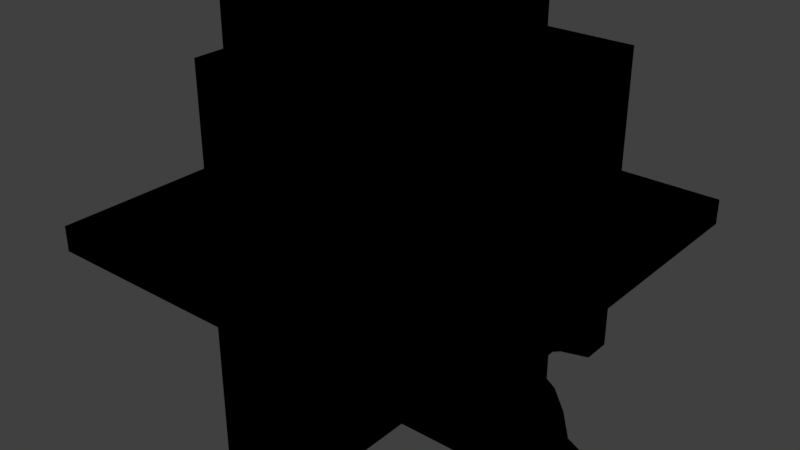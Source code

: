 # Source: roomForExport.blend  (saved by Blender 2.79.0; exported with 4.5.12 LTS)
import bpy
from mathutils import Matrix  # noqa: F401  (used for matrix-valued properties, if any)

bpy.ops.wm.read_factory_settings(use_empty=True)
scene = bpy.context.scene
scene.name = 'Scene'

# ---- collections
col_collection_1 = bpy.data.collections.new('Collection 1'); scene.collection.children.link(col_collection_1)
col_collection_2 = bpy.data.collections.new('Collection 2'); scene.collection.children.link(col_collection_2)

# ---- materials (node trees are filled in below, after node groups)
mat_ground = bpy.data.materials.new('Ground')
mat_ground.alpha_threshold = 0.0
mat_ground.use_transparent_shadow = False
mat_ground.roughness = 0.5
mat_wall_1 = bpy.data.materials.new('Wall_1')
mat_wall_1.alpha_threshold = 0.0
mat_wall_1.use_transparent_shadow = False
mat_wall_1.roughness = 0.5
mat_lamp = bpy.data.materials.new('Lamp')
mat_lamp.alpha_threshold = 0.0
mat_lamp.use_transparent_shadow = False
mat_lamp.roughness = 0.5
mat_wall_2 = bpy.data.materials.new('Wall_2')
mat_wall_2.alpha_threshold = 0.0
mat_wall_2.use_transparent_shadow = False
mat_wall_2.roughness = 0.5

# ---- material node trees
mat_ground.use_nodes = True; mat_ground.node_tree.nodes.clear()
_N = mat_ground.node_tree.nodes; _L = mat_ground.node_tree.links
n0 = _N.new('NodeUndefined'); n0.name = 'Output'; n0.location = (300, 300)
n0.inputs[1].default_value = 1.0
n1 = _N.new('NodeUndefined'); n1.name = 'Material'; n1.location = (10, 300)
n1.inputs[0].default_value = (0.8, 0.8, 0.8, 1.0)
n1.inputs[1].default_value = (1.0, 1.0, 1.0, 1.0)
n1.inputs[2].default_value = 0.8
n1.inputs[3].default_value = (0.0, 0.0, 0.0)
_L.new(n1.outputs[0], n0.inputs[0])
mat_wall_1.use_nodes = True; mat_wall_1.node_tree.nodes.clear()
_N = mat_wall_1.node_tree.nodes; _L = mat_wall_1.node_tree.links
n0 = _N.new('NodeUndefined'); n0.name = 'Output'; n0.location = (300, 300)
n0.inputs[1].default_value = 1.0
n1 = _N.new('NodeUndefined'); n1.name = 'Material'; n1.location = (10, 300)
n1.inputs[0].default_value = (0.0, 0.0, 0.0, 1.0)
n1.inputs[1].default_value = (0.0, 0.0, 0.0, 1.0)
n1.inputs[2].default_value = 0.0
n1.inputs[3].default_value = (0.0, 0.0, 0.0)
_L.new(n1.outputs[0], n0.inputs[0])
mat_wall_2.use_nodes = True; mat_wall_2.node_tree.nodes.clear()
_N = mat_wall_2.node_tree.nodes; _L = mat_wall_2.node_tree.links
n0 = _N.new('NodeUndefined'); n0.name = 'Output'; n0.location = (300, 300)
n0.inputs[1].default_value = 1.0
n1 = _N.new('NodeUndefined'); n1.name = 'Material'; n1.location = (10, 300)
n1.inputs[0].default_value = (0.0, 0.0, 0.0, 1.0)
n1.inputs[1].default_value = (0.0, 0.0, 0.0, 1.0)
n1.inputs[2].default_value = 0.0
n1.inputs[3].default_value = (0.0, 0.0, 0.0)
_L.new(n1.outputs[0], n0.inputs[0])

# ---- world
world_world = bpy.data.worlds.new('World'); scene.world = world_world
world_world.color = (0.05088, 0.05088, 0.05088)
world_world.use_sun_shadow = False
world_world.sun_shadow_jitter_overblur = 0.0
world_world.cycles.sampling_method = 'MANUAL'

# ---- meshes
me_cube_001 = bpy.data.meshes.new('Cube.001')
me_cube_001.from_pydata([(-1.0, -1.0, -1.0), (-1.0, -1.0, 1.0), (-1.0, 1.0, -1.0), (-1.0, 1.0, 1.0), (1.0, -1.0, -1.0), (1.0, -1.0, 1.0), (1.0, 1.0, -1.0), (1.0, 1.0, 1.0)], [], [(0, 1, 3, 2), (2, 3, 7, 6), (6, 7, 5, 4), (4, 5, 1, 0), (2, 6, 4, 0), (7, 3, 1, 5)])
_uv = me_cube_001.uv_layers.new(name='UVMap')
_uv.uv.foreach_set('vector', [0.7499, 0.2127, 0.75, 0.2501, 0.5, 0.2501, 0.5, 0.2127, 0.5, 0.2127, 0.5, 0.2501, 0.2501, 0.2501, 0.25, 0.2127, 0.25, 0.2127, 0.2501, 0.2501, 9.998e-05, 0.2501, 9.998e-05, 0.2127, 0.9999, 0.2127, 0.9999, 0.2501, 0.75, 0.2501, 0.7499, 0.2127, 0.2501, 0.5002, 9.998e-05, 0.5002, 9.998e-05, 0.2503, 0.2501, 0.2503, 0.5002, 0.5002, 0.2502, 0.5002, 0.2502, 0.2503, 0.5002, 0.2503])
me_cube_001.materials.append(mat_ground)
me_cube_001.use_remesh_preserve_volume = False
me_cube_001.use_remesh_preserve_attributes = False
me_cube_001.use_mirror_vertex_groups = False
me_cube_001.update()
me_cube_003 = bpy.data.meshes.new('Cube.003')
me_cube_003.from_pydata([(-1.0, -1.0, -1.0), (-1.0, -1.0, 1.0), (-1.0, 1.0, -1.0), (-1.0, 1.0, 1.0), (1.0, -1.0, -1.0), (1.0, -1.0, 1.0), (1.0, 1.0, -1.0), (1.0, 1.0, 1.0), (-1.0, 0.0, -1.0), (-1.0, 0.0, 1.0), (0.0, 1.0, -1.0), (0.0, 1.0, 1.0), (1.0, 0.0, -1.0), (1.0, 0.0, 1.0), (0.0, -1.0, -1.0), (0.0, -1.0, 1.0), (-1.0, -0.5, -1.0), (-1.0, 0.5, 1.0), (-0.5, 1.0, -1.0), (1.0, 0.5, -1.0), (1.0, -0.5, 1.0), (0.5, -1.0, -1.0), (-0.5, -1.0, 1.0), (-1.0, 0.5, -1.0), (-1.0, -0.5, 1.0), (-0.5, 1.0, 1.0), (1.0, -0.5, -1.0), (1.0, 0.5, 1.0), (-0.5, -1.0, -1.0), (0.5, -1.0, 1.0), (0.0, -0.5, 1.0), (0.0, 0.5, 1.0), (0.5, 0.0, 1.0), (-0.5, 0.0, 1.0), (0.0, -0.5, -1.0), (0.0, 0.5, -1.0), (-0.5, 0.0, -1.0), (0.5, 0.0, -1.0), (0.5, 0.5, -1.0), (-0.5, 0.5, -1.0), (-0.5, -0.5, -1.0), (-0.5, 0.5, 1.0), (0.5, 0.5, 1.0), (0.5, -0.5, 1.0), (-0.5, -0.5, 1.0), (0.5, -0.5, -1.0), (-1.0, -0.75, -1.0), (-1.0, 0.75, 1.0), (-0.75, 1.0, -1.0), (0.817, 1.0, 1.0), (1.0, 0.75, -1.0), (1.0, -0.75, 1.0), (0.75, -1.0, -1.0), (-0.75, -1.0, 1.0), (-1.0, 0.25, -1.0), (-1.0, -0.25, 1.0), (0.2253, 1.0, -1.0), (-0.25, 1.0, 1.0), (1.0, -0.25, -1.0), (1.0, 0.25, 1.0), (-0.25, -1.0, -1.0), (0.25, -1.0, 1.0), (0.0, -0.75, 1.0), (-7.451e-09, 0.25, 0.8711), (0.75, 0.0, 1.0), (-0.25, 0.0, 1.0), (0.0, -0.75, -1.0), (-7.451e-09, 0.25, -0.8711), (-0.75, 0.0, -1.0), (0.25, 0.03924, -0.8711), (-1.0, -0.25, -1.0), (-1.0, 0.25, 1.0), (-0.25, 1.0, -1.0), (0.2253, 1.0, 1.0), (1.0, 0.25, -1.0), (1.0, -0.25, 1.0), (0.25, -1.0, -1.0), (-0.25, -1.0, 1.0), (-1.0, 0.75, -1.0), (-1.0, -0.75, 1.0), (0.817, 1.0, -1.0), (-0.75, 1.0, 1.0), (1.0, -0.75, -1.0), (1.0, 0.75, 1.0), (-0.75, -1.0, -1.0), (0.75, -1.0, 1.0), (0.0, -0.25, 1.0), (0.0, 0.75, 1.0), (0.25, 0.03924, 0.8711), (-0.75, 0.0, 1.0), (0.0, -0.25, -1.0), (0.0, 0.75, -1.0), (-0.25, 0.0, -1.0), (0.75, 0.0, -1.0), (0.5, 0.25, -1.0), (0.5, 0.75, -1.0), (0.25, 0.5, -1.0), (0.75, 0.5, -1.0), (-0.5, 0.25, -1.0), (-0.5, 0.75, -1.0), (-0.75, 0.5, -1.0), (-0.25, 0.5, -1.0), (-0.5, -0.75, -1.0), (-0.5, -0.25, -1.0), (-0.75, -0.5, -1.0), (-0.25, -0.5, -1.0), (-0.5, 0.25, 1.0), (-0.5, 0.75, 1.0), (-0.25, 0.5, 1.0), (-0.75, 0.5, 1.0), (0.5, 0.25, 1.0), (0.5, 0.75, 1.0), (0.75, 0.5, 1.0), (0.25, 0.5, 1.0), (0.5, -0.75, 1.0), (0.5, -0.25, 1.0), (0.75, -0.5, 1.0), (0.25, -0.5, 1.0), (-0.5, -0.75, 1.0), (-0.5, -0.25, 1.0), (-0.25, -0.5, 1.0), (-0.75, -0.5, 1.0), (0.5, -0.75, -1.0), (0.5, -0.25, -1.0), (0.25, -0.5, -1.0), (0.75, -0.5, -1.0), (0.75, -0.25, -1.0), (0.25, -0.25, -1.0), (0.25, -0.75, -1.0), (-0.75, -0.25, 1.0), (-0.25, -0.25, 1.0), (-0.25, -0.75, 1.0), (0.25, -0.25, 1.0), (0.75, -0.25, 1.0), (0.75, -0.75, 1.0), (0.2931, 0.787, 1.0), (0.75, 0.75, 1.0), (0.75, 0.25, 1.0), (-0.75, 0.75, 1.0), (-0.25, 0.75, 1.0), (-0.25, 0.25, 1.0), (-0.25, -0.25, -1.0), (-0.75, -0.25, -1.0), (-0.75, -0.75, -1.0), (-0.25, 0.75, -1.0), (-0.75, 0.75, -1.0), (-0.75, 0.25, -1.0), (0.75, 0.75, -1.0), (0.2931, 0.787, -1.0), (0.25, 0.25, -1.0), (0.75, 0.25, -1.0), (-0.25, 0.25, -1.0), (-0.25, -0.75, -1.0), (-0.75, 0.25, 1.0), (0.25, 0.25, 1.0), (0.25, -0.75, 1.0), (-0.75, -0.75, 1.0), (0.75, -0.75, -1.0), (-1.0, -0.875, -1.0), (-1.0, 0.875, 1.0), (-0.875, 1.0, -1.0), (0.875, 1.0, 1.0), (1.0, 0.875, -1.0), (1.0, -0.875, 1.0), (0.875, -1.0, -1.0), (-0.875, -1.0, 1.0), (-1.0, 0.125, -1.0), (-1.0, -0.125, 1.0), (0.125, 1.0, -1.0), (-0.125, 1.0, 1.0), (1.0, -0.125, -1.0), (1.0, 0.125, 1.0), (-0.125, -1.0, -1.0), (0.125, -1.0, 1.0), (0.0, -0.875, 1.0), (0.875, 0.0, 1.0), (-0.125, 0.0, 1.0), (0.0, -0.875, -1.0), (-0.875, 0.0, -1.0), (0.1533, -0.01503, -0.8711), (-1.0, -0.375, -1.0), (-1.0, 0.375, 1.0), (-0.375, 1.0, -1.0), (1.0, 0.375, -1.0), (1.0, -0.375, 1.0), (0.375, -1.0, -1.0), (-0.375, -1.0, 1.0), (-1.0, 0.625, -1.0), (-1.0, -0.625, 1.0), (-0.625, 1.0, 1.0), (1.0, -0.625, -1.0), (1.0, 0.625, 1.0), (-0.625, -1.0, -1.0), (0.625, -1.0, 1.0), (0.0, -0.375, 1.0), (0.0, 0.625, 1.0), (0.375, 0.0, 1.0), (-0.625, 0.0, 1.0), (0.0, -0.375, -1.0), (0.0, 0.625, -1.0), (-0.375, 0.0, -1.0), (0.625, 0.0, -1.0), (0.5, 0.125, -1.0), (0.5, 0.625, -1.0), (0.125, 0.5, -1.0), (0.625, 0.5, -1.0), (-0.5, 0.125, -1.0), (-0.5, 0.625, -1.0), (-0.875, 0.5, -1.0), (-0.375, 0.5, -1.0), (-0.5, -0.875, -1.0), (-0.5, -0.375, -1.0), (-0.875, -0.5, -1.0), (-0.375, -0.5, -1.0), (-0.5, 0.125, 1.0), (-0.5, 0.625, 1.0), (-0.125, 0.5, 1.0), (-0.625, 0.5, 1.0), (0.5, 0.125, 1.0), (0.5, 0.625, 1.0), (0.875, 0.5, 1.0), (0.375, 0.5, 1.0), (0.5, -0.875, 1.0), (0.5, -0.375, 1.0), (0.875, -0.5, 1.0), (0.375, -0.5, 1.0), (-0.5, -0.875, 1.0), (-0.5, -0.375, 1.0), (-0.125, -0.5, 1.0), (-0.625, -0.5, 1.0), (0.5, -0.875, -1.0), (0.5, -0.375, -1.0), (0.125, -0.5, -1.0), (0.625, -0.5, -1.0), (-1.0, -0.625, -1.0), (-1.0, 0.625, 1.0), (-0.625, 1.0, -1.0), (1.0, 0.625, -1.0), (1.0, -0.625, 1.0), (0.625, -1.0, -1.0), (-0.625, -1.0, 1.0), (-1.0, 0.375, -1.0), (-1.0, -0.375, 1.0), (-0.375, 1.0, 1.0), (1.0, -0.375, -1.0), (1.0, 0.375, 1.0), (-0.375, -1.0, -1.0), (0.375, -1.0, 1.0), (0.0, -0.625, 1.0), (0.0, 0.375, 1.0), (0.625, 0.0, 1.0), (-0.375, 0.0, 1.0), (0.0, -0.625, -1.0), (0.0, 0.375, -1.0), (-0.625, 0.0, -1.0), (0.375, 0.0, -1.0), (-1.0, -0.125, -1.0), (-1.0, 0.125, 1.0), (-0.125, 1.0, -1.0), (0.125, 1.0, 1.0), (1.0, 0.125, -1.0), (1.0, -0.125, 1.0), (0.125, -1.0, -1.0), (-0.125, -1.0, 1.0), (-1.0, 0.875, -1.0), (-1.0, -0.875, 1.0), (0.875, 1.0, -1.0), (-0.875, 1.0, 1.0), (1.0, -0.875, -1.0), (1.0, 0.875, 1.0), (-0.875, -1.0, -1.0), (0.875, -1.0, 1.0), (-7.451e-09, -0.125, 0.8711), (0.0, 0.875, 1.0), (0.1533, -0.01503, 0.8711), (-0.875, 0.0, 1.0), (-7.451e-09, -0.125, -0.8711), (0.0, 0.875, -1.0), (-0.125, 0.0, -1.0), (0.875, 0.0, -1.0), (0.5, 0.375, -1.0), (0.5288, 0.7916, -1.0), (0.375, 0.5, -1.0), (0.875, 0.5, -1.0), (-0.5, 0.375, -1.0), (-0.5, 0.875, -1.0), (-0.625, 0.5, -1.0), (-0.125, 0.5, -1.0), (-0.5, -0.625, -1.0), (-0.5, -0.125, -1.0), (-0.625, -0.5, -1.0), (-0.125, -0.5, -1.0), (-0.5, 0.375, 1.0), (-0.5, 0.875, 1.0), (-0.375, 0.5, 1.0), (-0.875, 0.5, 1.0), (0.5, 0.375, 1.0), (0.5288, 0.7916, 1.0), (0.625, 0.5, 1.0), (0.125, 0.5, 1.0), (0.5, -0.625, 1.0), (0.5, -0.125, 1.0), (0.625, -0.5, 1.0), (0.125, -0.5, 1.0), (-0.5, -0.625, 1.0), (-0.5, -0.125, 1.0), (-0.375, -0.5, 1.0), (-0.875, -0.5, 1.0), (0.5, -0.625, -1.0), (0.5, -0.125, -1.0), (0.375, -0.5, -1.0), (0.875, -0.5, -1.0), (0.75, -0.375, -1.0), (0.75, -0.125, -1.0), (0.625, -0.25, -1.0), (0.875, -0.25, -1.0), (0.25, -0.375, -1.0), (0.25, -0.125, -1.0), (0.125, -0.25, -1.0), (0.375, -0.25, -1.0), (0.25, -0.875, -1.0), (0.25, -0.625, -1.0), (0.125, -0.75, -1.0), (0.375, -0.75, -1.0), (-0.75, -0.375, 1.0), (-0.75, -0.125, 1.0), (-0.625, -0.25, 1.0), (-0.875, -0.25, 1.0), (-0.25, -0.375, 1.0), (-0.25, -0.125, 1.0), (-0.125, -0.25, 1.0), (-0.375, -0.25, 1.0), (-0.25, -0.875, 1.0), (-0.25, -0.625, 1.0), (-0.125, -0.75, 1.0), (-0.375, -0.75, 1.0), (0.25, -0.375, 1.0), (0.25, -0.125, 1.0), (0.375, -0.25, 1.0), (0.125, -0.25, 1.0), (0.75, -0.375, 1.0), (0.75, -0.125, 1.0), (0.875, -0.25, 1.0), (0.625, -0.25, 1.0), (0.75, -0.875, 1.0), (0.75, -0.625, 1.0), (0.875, -0.75, 1.0), (0.625, -0.75, 1.0), (0.25, 0.625, 1.0), (0.25, 0.875, 1.0), (0.375, 0.75, 1.0), (0.125, 0.75, 1.0), (0.75, 0.625, 1.0), (0.75, 0.875, 1.0), (0.875, 0.75, 1.0), (0.625, 0.75, 1.0), (0.75, 0.125, 1.0), (0.75, 0.375, 1.0), (0.875, 0.25, 1.0), (0.625, 0.25, 1.0), (-0.75, 0.625, 1.0), (-0.75, 0.875, 1.0), (-0.625, 0.75, 1.0), (-0.875, 0.75, 1.0), (-0.25, 0.625, 1.0), (-0.25, 0.875, 1.0), (-0.125, 0.75, 1.0), (-0.375, 0.75, 1.0), (-0.25, 0.125, 1.0), (-0.25, 0.375, 1.0), (-0.09772, 0.2133, 1.0), (-0.375, 0.25, 1.0), (-0.25, -0.375, -1.0), (-0.25, -0.125, -1.0), (-0.375, -0.25, -1.0), (-0.125, -0.25, -1.0), (-0.75, -0.375, -1.0), (-0.75, -0.125, -1.0), (-0.875, -0.25, -1.0), (-0.625, -0.25, -1.0), (-0.75, -0.875, -1.0), (-0.75, -0.625, -1.0), (-0.875, -0.75, -1.0), (-0.625, -0.75, -1.0), (-0.25, 0.625, -1.0), (-0.25, 0.875, -1.0), (-0.375, 0.75, -1.0), (-0.125, 0.75, -1.0), (-0.75, 0.625, -1.0), (-0.75, 0.875, -1.0), (-0.875, 0.75, -1.0), (-0.625, 0.75, -1.0), (-0.75, 0.125, -1.0), (-0.75, 0.375, -1.0), (-0.875, 0.25, -1.0), (-0.625, 0.25, -1.0), (0.75, 0.625, -1.0), (0.75, 0.875, -1.0), (0.625, 0.75, -1.0), (0.875, 0.75, -1.0), (0.25, 0.625, -1.0), (0.25, 0.875, -1.0), (0.125, 0.75, -1.0), (0.375, 0.75, -1.0), (0.25, 0.125, -0.8711), (0.25, 0.375, -1.0), (0.125, 0.25, -0.8711), (0.375, 0.25, -1.0), (0.75, 0.125, -1.0), (0.75, 0.375, -1.0), (0.625, 0.25, -1.0), (0.875, 0.25, -1.0), (-0.25, 0.125, -1.0), (-0.25, 0.375, -1.0), (-0.375, 0.25, -1.0), (-0.09772, 0.2133, -1.0), (-0.25, -0.875, -1.0), (-0.25, -0.625, -1.0), (-0.375, -0.75, -1.0), (-0.125, -0.75, -1.0), (-0.75, 0.125, 1.0), (-0.75, 0.375, 1.0), (-0.625, 0.25, 1.0), (-0.875, 0.25, 1.0), (0.25, 0.125, 0.8711), (0.25, 0.375, 1.0), (0.375, 0.25, 1.0), (0.125, 0.25, 0.8711), (0.25, -0.875, 1.0), (0.25, -0.625, 1.0), (0.375, -0.75, 1.0), (0.125, -0.75, 1.0), (-0.75, -0.875, 1.0), (-0.75, -0.625, 1.0), (-0.625, -0.75, 1.0), (-0.875, -0.75, 1.0), (0.75, -0.875, -1.0), (0.75, -0.625, -1.0), (0.625, -0.75, -1.0), (0.875, -0.75, -1.0), (0.875, -0.625, -1.0), (0.625, -0.625, -1.0), (0.625, -0.875, -1.0), (-0.875, -0.625, 1.0), (-0.625, -0.625, 1.0), (-0.625, -0.875, 1.0), (0.125, -0.625, 1.0), (0.375, -0.625, 1.0), (0.375, -0.875, 1.0), (0.125, 0.375, 1.0), (0.375, 0.375, 1.0), (0.375, 0.125, 1.0), (-0.875, 0.375, 1.0), (-0.625, 0.375, 1.0), (-0.625, 0.125, 1.0), (-0.125, -0.625, -1.0), (-0.375, -0.625, -1.0), (-0.375, -0.875, -1.0), (-0.125, 0.375, -1.0), (-0.375, 0.375, -1.0), (-0.375, 0.125, -1.0), (0.875, 0.375, -1.0), (0.625, 0.375, -1.0), (0.625, 0.125, -1.0), (0.375, 0.375, -1.0), (0.125, 0.375, -1.0), (0.2386, 0.1318, -0.8711), (0.125, 0.875, -1.0), (0.125, 0.625, -1.0), (0.875, 0.875, -1.0), (0.625, 0.8417, -1.0), (0.625, 0.625, -1.0), (-0.625, 0.375, -1.0), (-0.875, 0.375, -1.0), (-0.875, 0.125, -1.0), (-0.625, 0.875, -1.0), (-0.875, 0.875, -1.0), (-0.875, 0.625, -1.0), (-0.125, 0.875, -1.0), (-0.375, 0.875, -1.0), (-0.375, 0.625, -1.0), (-0.625, -0.625, -1.0), (-0.875, -0.625, -1.0), (-0.875, -0.875, -1.0), (-0.625, -0.125, -1.0), (-0.875, -0.125, -1.0), (-0.875, -0.375, -1.0), (-0.08435, -0.08245, -0.8711), (-0.375, -0.125, -1.0), (-0.375, -0.375, -1.0), (-0.375, 0.375, 1.0), (-0.125, 0.375, 1.0), (-0.125, 0.125, 0.8711), (-0.375, 0.875, 1.0), (-0.125, 0.875, 1.0), (-0.125, 0.625, 1.0), (-0.875, 0.875, 1.0), (-0.625, 0.875, 1.0), (-0.625, 0.625, 1.0), (0.625, 0.375, 1.0), (0.875, 0.375, 1.0), (0.875, 0.125, 1.0), (0.625, 0.8417, 1.0), (0.875, 0.875, 1.0), (0.875, 0.625, 1.0), (0.125, 0.875, 1.0), (0.375, 0.625, 1.0), (0.625, -0.625, 1.0), (0.875, -0.625, 1.0), (0.875, -0.875, 1.0), (0.625, -0.125, 1.0), (0.875, -0.125, 1.0), (0.875, -0.375, 1.0), (0.125, -0.125, 0.8711), (0.375, -0.125, 1.0), (0.375, -0.375, 1.0), (-0.375, -0.625, 1.0), (-0.125, -0.625, 1.0), (-0.125, -0.875, 1.0), (-0.375, -0.125, 1.0), (-0.08435, -0.08245, 0.8711), (-0.125, -0.375, 1.0), (-0.875, -0.125, 1.0), (-0.625, -0.125, 1.0), (-0.625, -0.375, 1.0), (0.375, -0.625, -1.0), (0.125, -0.625, -1.0), (0.125, -0.875, -1.0), (0.375, -0.125, -1.0), (0.125, -0.125, -0.8711), (0.125, -0.375, -1.0), (0.875, -0.125, -1.0), (0.625, -0.125, -1.0), (0.625, -0.375, -1.0), (0.875, -0.375, -1.0), (0.375, -0.375, -1.0), (0.375, -0.875, -1.0), (-0.875, -0.375, 1.0), (-0.375, -0.375, 1.0), (-0.375, -0.875, 1.0), (0.125, -0.375, 1.0), (0.625, -0.375, 1.0), (0.625, -0.875, 1.0), (0.125, 0.625, 1.0), (0.625, 0.625, 1.0), (0.625, 0.125, 1.0), (-0.875, 0.625, 1.0), (-0.375, 0.625, 1.0), (-0.375, 0.125, 1.0), (-0.125, -0.375, -1.0), (-0.625, -0.375, -1.0), (-0.625, -0.875, -1.0), (-0.125, 0.625, -1.0), (-0.625, 0.625, -1.0), (-0.625, 0.125, -1.0), (0.875, 0.625, -1.0), (0.375, 0.625, -1.0), (0.375, 0.125, -1.0), (0.875, 0.125, -1.0), (-0.125, 0.125, -0.8711), (-0.125, -0.875, -1.0), (-0.875, 0.125, 1.0), (0.2386, 0.1318, 0.8711), (0.125, -0.875, 1.0), (-0.875, -0.875, 1.0), (0.875, -0.875, -1.0)], [], [(565, 268, 4, 164), (564, 265, 1, 165), (563, 174, 15, 173), (561, 257, 9, 275), (560, 177, 14, 172), (558, 260, 12, 279), (557, 202, 37, 255), (556, 203, 38, 282), (555, 237, 19, 283), (554, 206, 36, 254), (553, 207, 39, 286), (552, 199, 35, 287), (551, 210, 28, 192), (550, 211, 40, 290), (549, 198, 34, 291), (548, 214, 33, 251), (547, 215, 41, 294), (546, 235, 17, 295), (545, 218, 32, 250), (544, 219, 42, 298), (543, 195, 31, 299), (542, 222, 29, 193), (541, 223, 43, 302), (540, 194, 30, 303), (539, 226, 22, 186), (538, 227, 44, 306), (537, 242, 24, 307), (536, 230, 21, 185), (535, 231, 45, 310), (534, 244, 26, 311), (533, 312, 125, 233), (532, 313, 126, 314), (531, 170, 58, 315), (530, 316, 124, 232), (529, 317, 127, 318), (528, 309, 123, 319), (527, 320, 76, 262), (526, 321, 128, 322), (525, 308, 122, 323), (524, 324, 121, 229), (523, 325, 129, 326), (522, 167, 55, 327), (521, 328, 120, 228), (520, 329, 130, 330), (519, 305, 119, 331), (518, 332, 77, 263), (517, 333, 131, 334), (516, 304, 118, 335), (515, 336, 117, 225), (514, 337, 132, 338), (513, 272, 86, 339), (512, 340, 116, 224), (511, 341, 133, 342), (510, 301, 115, 343), (509, 344, 85, 271), (508, 345, 134, 346), (507, 300, 114, 347), (506, 348, 113, 221), (505, 273, 87, 351), (504, 352, 112, 220), (503, 353, 136, 354), (502, 297, 111, 355), (501, 356, 64, 175), (500, 357, 137, 358), (499, 296, 110, 359), (498, 360, 109, 217), (497, 361, 138, 362), (496, 159, 47, 363), (495, 364, 108, 216), (494, 365, 139, 366), (493, 293, 107, 367), (492, 368, 65, 176), (491, 369, 140, 370), (490, 292, 106, 371), (489, 372, 105, 213), (488, 373, 141, 374), (487, 276, 90, 375), (486, 376, 104, 212), (485, 377, 142, 378), (484, 289, 103, 379), (483, 380, 84, 270), (482, 381, 143, 382), (481, 288, 102, 383), (480, 384, 101, 209), (479, 385, 144, 386), (478, 277, 91, 387), (477, 388, 100, 208), (476, 389, 145, 390), (475, 285, 99, 391), (474, 392, 68, 178), (473, 393, 146, 394), (472, 284, 98, 395), (471, 396, 97, 205), (470, 397, 147, 398), (469, 162, 50, 399), (468, 400, 96, 204), (467, 401, 148, 402), (465, 405, 149, 406), (464, 280, 94, 407), (463, 408, 93, 201), (462, 409, 150, 410), (461, 183, 74, 411), (460, 412, 92, 200), (459, 413, 151, 414), (458, 253, 67, 415), (457, 416, 60, 246), (456, 417, 152, 418), (455, 252, 66, 419), (454, 420, 89, 197), (453, 421, 153, 422), (452, 181, 71, 423), (451, 424, 88, 196), (450, 425, 154, 426), (449, 249, 63, 427), (448, 428, 61, 247), (447, 429, 155, 430), (446, 248, 62, 431), (445, 432, 53, 240), (444, 433, 156, 434), (443, 188, 79, 435), (442, 436, 52, 239), (441, 437, 157, 438), (440, 190, 82, 439), (437, 440, 439, 157), (125, 311, 440, 437), (311, 26, 190, 440), (308, 441, 438, 122), (45, 233, 441, 308), (233, 125, 437, 441), (230, 442, 239, 21), (122, 438, 442, 230), (438, 157, 436, 442), (433, 443, 435, 156), (121, 307, 443, 433), (307, 24, 188, 443), (304, 444, 434, 118), (44, 229, 444, 304), (229, 121, 433, 444), (226, 445, 240, 22), (118, 434, 445, 226), (434, 156, 432, 445), (429, 446, 431, 155), (117, 303, 446, 429), (303, 30, 248, 446), (300, 447, 430, 114), (43, 225, 447, 300), (225, 117, 429, 447), (222, 448, 247, 29), (114, 430, 448, 222), (430, 155, 428, 448), (425, 449, 427, 154), (113, 299, 449, 425), (299, 31, 249, 449), (296, 450, 426, 110), (42, 221, 450, 296), (221, 113, 425, 450), (218, 451, 196, 32), (110, 426, 451, 218), (426, 154, 424, 451), (421, 452, 423, 153), (109, 295, 452, 421), (295, 17, 181, 452), (292, 453, 422, 106), (41, 217, 453, 292), (217, 109, 421, 453), (214, 454, 197, 33), (106, 422, 454, 214), (422, 153, 420, 454), (417, 455, 419, 152), (105, 291, 455, 417), (291, 34, 252, 455), (288, 456, 418, 102), (40, 213, 456, 288), (213, 105, 417, 456), (210, 457, 246, 28), (102, 418, 457, 210), (418, 152, 416, 457), (413, 458, 415, 151), (101, 287, 458, 413), (287, 35, 253, 458), (284, 459, 414, 98), (39, 209, 459, 284), (209, 101, 413, 459), (206, 460, 200, 36), (98, 414, 460, 206), (414, 151, 412, 460), (409, 461, 411, 150), (97, 283, 461, 409), (283, 19, 183, 461), (280, 462, 410, 94), (38, 205, 462, 280), (205, 97, 409, 462), (202, 463, 201, 37), (94, 410, 463, 202), (410, 150, 408, 463), (405, 464, 407, 149), (96, 282, 464, 405), (282, 38, 280, 464), (253, 465, 406, 67), (35, 204, 465, 253), (204, 96, 405, 465), (406, 149, 404, 466), (277, 467, 402, 91), (10, 168, 467, 277), (168, 56, 401, 467), (199, 468, 204, 35), (91, 402, 468, 199), (402, 148, 400, 468), (397, 469, 399, 147), (80, 266, 469, 397), (266, 6, 162, 469), (281, 470, 398, 95), (203, 471, 205, 38), (95, 398, 471, 203), (398, 147, 396, 471), (393, 472, 395, 146), (100, 286, 472, 393), (286, 39, 284, 472), (241, 473, 394, 54), (23, 208, 473, 241), (208, 100, 393, 473), (166, 474, 178, 8), (54, 394, 474, 166), (394, 146, 392, 474), (389, 475, 391, 145), (48, 236, 475, 389), (236, 18, 285, 475), (264, 476, 390, 78), (2, 160, 476, 264), (160, 48, 389, 476), (187, 477, 208, 23), (78, 390, 477, 187), (390, 145, 388, 477), (385, 478, 387, 144), (72, 258, 478, 385), (258, 10, 277, 478), (285, 479, 386, 99), (18, 182, 479, 285), (182, 72, 385, 479), (207, 480, 209, 39), (99, 386, 480, 207), (386, 144, 384, 480), (381, 481, 383, 143), (104, 290, 481, 381), (290, 40, 288, 481), (234, 482, 382, 46), (16, 212, 482, 234), (212, 104, 381, 482), (158, 483, 270, 0), (46, 382, 483, 158), (382, 143, 380, 483), (377, 484, 379, 142), (68, 254, 484, 377), (254, 36, 289, 484), (256, 485, 378, 70), (8, 178, 485, 256), (178, 68, 377, 485), (180, 486, 212, 16), (70, 378, 486, 180), (378, 142, 376, 486), (373, 487, 375, 141), (92, 278, 487, 373), (289, 488, 374, 103), (36, 200, 488, 289), (200, 92, 373, 488), (211, 489, 213, 40), (103, 374, 489, 211), (374, 141, 372, 489), (369, 490, 371, 140), (108, 294, 490, 369), (294, 41, 292, 490), (249, 491, 370, 63), (31, 216, 491, 249), (216, 108, 369, 491), (370, 140, 368, 492), (365, 493, 367, 139), (57, 243, 493, 365), (243, 25, 293, 493), (273, 494, 366, 87), (11, 169, 494, 273), (169, 57, 365, 494), (195, 495, 216, 31), (87, 366, 495, 195), (366, 139, 364, 495), (361, 496, 363, 138), (81, 267, 496, 361), (267, 3, 159, 496), (293, 497, 362, 107), (25, 189, 497, 293), (189, 81, 361, 497), (215, 498, 217, 41), (107, 362, 498, 215), (362, 138, 360, 498), (357, 499, 359, 137), (112, 298, 499, 357), (298, 42, 296, 499), (245, 500, 358, 59), (27, 220, 500, 245), (220, 112, 357, 500), (171, 501, 175, 13), (59, 358, 501, 171), (358, 137, 356, 501), (353, 502, 355, 136), (269, 503, 354, 83), (7, 161, 503, 269), (161, 49, 353, 503), (191, 504, 220, 27), (83, 354, 504, 191), (354, 136, 352, 504), (349, 505, 351, 135), (73, 259, 505, 349), (259, 11, 273, 505), (219, 506, 221, 42), (111, 350, 506, 219), (350, 135, 348, 506), (345, 507, 347, 134), (116, 302, 507, 345), (302, 43, 300, 507), (238, 508, 346, 51), (20, 224, 508, 238), (224, 116, 345, 508), (163, 509, 271, 5), (51, 346, 509, 163), (346, 134, 344, 509), (341, 510, 343, 133), (64, 250, 510, 341), (250, 32, 301, 510), (261, 511, 342, 75), (13, 175, 511, 261), (175, 64, 341, 511), (184, 512, 224, 20), (75, 342, 512, 184), (342, 133, 340, 512), (337, 513, 339, 132), (88, 274, 513, 337), (301, 514, 338, 115), (32, 196, 514, 301), (196, 88, 337, 514), (223, 515, 225, 43), (115, 338, 515, 223), (338, 132, 336, 515), (333, 516, 335, 131), (120, 306, 516, 333), (306, 44, 304, 516), (248, 517, 334, 62), (30, 228, 517, 248), (228, 120, 333, 517), (174, 518, 263, 15), (62, 334, 518, 174), (334, 131, 332, 518), (329, 519, 331, 130), (65, 251, 519, 329), (251, 33, 305, 519), (272, 520, 330, 86), (176, 65, 329, 520), (194, 521, 228, 30), (86, 330, 521, 194), (330, 130, 328, 521), (325, 522, 327, 129), (89, 275, 522, 325), (275, 9, 167, 522), (305, 523, 326, 119), (33, 197, 523, 305), (197, 89, 325, 523), (227, 524, 229, 44), (119, 326, 524, 227), (326, 129, 324, 524), (321, 525, 323, 128), (124, 310, 525, 321), (310, 45, 308, 525), (252, 526, 322, 66), (34, 232, 526, 252), (232, 124, 321, 526), (177, 527, 262, 14), (66, 322, 527, 177), (322, 128, 320, 527), (317, 528, 319, 127), (69, 255, 528, 317), (255, 37, 309, 528), (276, 529, 318, 90), (179, 69, 317, 529), (198, 530, 232, 34), (90, 318, 530, 198), (318, 127, 316, 530), (313, 531, 315, 126), (93, 279, 531, 313), (279, 12, 170, 531), (309, 532, 314, 123), (37, 201, 532, 309), (201, 93, 313, 532), (231, 533, 233, 45), (123, 314, 533, 231), (314, 126, 312, 533), (353, 49, 80, 397), (397, 470, 502, 353), (312, 534, 311, 125), (126, 315, 534, 312), (315, 58, 244, 534), (316, 535, 310, 124), (127, 319, 535, 316), (319, 123, 231, 535), (320, 536, 185, 76), (128, 323, 536, 320), (323, 122, 230, 536), (324, 537, 307, 121), (129, 327, 537, 324), (327, 55, 242, 537), (328, 538, 306, 120), (130, 331, 538, 328), (331, 119, 227, 538), (332, 539, 186, 77), (131, 335, 539, 332), (335, 118, 226, 539), (336, 540, 303, 117), (132, 339, 540, 336), (339, 86, 194, 540), (340, 541, 302, 116), (133, 343, 541, 340), (343, 115, 223, 541), (344, 542, 193, 85), (134, 347, 542, 344), (347, 114, 222, 542), (348, 543, 299, 113), (135, 351, 543, 348), (351, 87, 195, 543), (352, 544, 298, 112), (136, 355, 544, 352), (355, 111, 219, 544), (356, 545, 250, 64), (137, 359, 545, 356), (359, 110, 218, 545), (360, 546, 295, 109), (138, 363, 546, 360), (363, 47, 235, 546), (364, 547, 294, 108), (139, 367, 547, 364), (367, 107, 215, 547), (368, 548, 251, 65), (140, 371, 548, 368), (371, 106, 214, 548), (372, 549, 291, 105), (141, 375, 549, 372), (375, 90, 198, 549), (376, 550, 290, 104), (142, 379, 550, 376), (379, 103, 211, 550), (380, 551, 192, 84), (143, 383, 551, 380), (383, 102, 210, 551), (384, 552, 287, 101), (144, 387, 552, 384), (387, 91, 199, 552), (388, 553, 286, 100), (145, 391, 553, 388), (391, 99, 207, 553), (392, 554, 254, 68), (146, 395, 554, 392), (395, 98, 206, 554), (396, 555, 283, 97), (147, 399, 555, 396), (399, 50, 237, 555), (400, 556, 282, 96), (148, 403, 556, 400), (403, 95, 203, 556), (404, 557, 255, 69), (149, 407, 557, 404), (407, 94, 202, 557), (470, 281, 297, 502), (95, 111, 297, 281), (403, 148, 135, 350), (135, 148, 401, 349), (349, 401, 56, 73), (350, 111, 95, 403), (187, 23, 17, 235), (235, 47, 78, 187), (264, 78, 47, 159), (159, 3, 2, 264), (160, 2, 3, 267), (267, 81, 48, 160), (236, 48, 81, 189), (189, 25, 18, 236), (182, 18, 25, 243), (243, 57, 72, 182), (258, 72, 57, 169), (169, 11, 10, 258), (168, 10, 11, 259), (259, 73, 56, 168), (408, 558, 279, 93), (150, 411, 558, 408), (411, 74, 260, 558), (412, 559, 278, 92), (151, 415, 559, 412), (492, 559, 415, 370), (416, 560, 172, 60), (152, 419, 560, 416), (419, 66, 177, 560), (420, 561, 275, 89), (153, 423, 561, 420), (423, 71, 257, 561), (154, 427, 562, 424), (428, 563, 173, 61), (155, 431, 563, 428), (431, 62, 174, 563), (432, 564, 165, 53), (156, 435, 564, 432), (435, 79, 265, 564), (436, 565, 164, 52), (157, 439, 565, 436), (439, 82, 268, 565), (266, 80, 49, 161), (513, 274, 179, 529), (274, 88, 69, 179), (69, 88, 424, 404), (404, 424, 562, 466), (466, 562, 427, 406), (406, 427, 63, 67), (370, 415, 67, 63), (176, 278, 559, 492), (487, 278, 176, 520), (276, 487, 520, 272), (272, 513, 529, 276), (181, 17, 23, 241), (241, 54, 71, 181), (257, 71, 54, 166), (166, 8, 9, 257), (167, 9, 8, 256), (256, 70, 55, 167), (242, 55, 70, 180), (180, 16, 24, 242), (188, 24, 16, 234), (234, 46, 79, 188), (265, 79, 46, 158), (158, 0, 1, 265), (165, 1, 0, 270), (270, 84, 53, 165), (240, 53, 84, 192), (192, 28, 22, 240), (186, 22, 28, 246), (246, 60, 77, 186), (263, 77, 60, 172), (172, 14, 15, 263), (173, 15, 14, 262), (262, 76, 61, 173), (247, 61, 76, 185), (185, 21, 29, 247), (193, 29, 21, 239), (239, 52, 85, 193), (271, 85, 52, 164), (164, 4, 5, 271), (163, 5, 4, 268), (268, 82, 51, 163), (238, 51, 82, 190), (190, 26, 20, 238), (184, 20, 26, 244), (244, 58, 75, 184), (261, 75, 58, 170), (170, 12, 13, 261), (171, 13, 12, 260), (260, 74, 59, 171), (245, 59, 74, 183), (183, 19, 27, 245), (191, 27, 19, 237), (237, 50, 83, 191), (269, 83, 50, 162), (162, 6, 7, 269), (161, 7, 6, 266)])
_uv = me_cube_003.uv_layers.new(name='UVMap')
_uv.uv.foreach_set('vector', [0.6548, 0.02599, 0.6548, 1.983e-07, 0.6759, 1.983e-07, 0.6759, 0.02599, 0.3591, 0.8055, 0.3591, 0.8315, 0.338, 0.8315, 0.338, 0.8055, 0.3591, 0.5977, 0.3591, 0.6236, 0.338, 0.6236, 0.338, 0.5977, 0.5281, 0.8055, 0.5281, 0.8315, 0.507, 0.8315, 0.507, 0.8055, 0.6548, 0.2339, 0.6548, 0.2079, 0.6759, 0.2079, 0.6759, 0.2339, 0.4858, 0.02599, 0.4858, 9.913e-08, 0.507, 9.913e-08, 0.507, 0.02599, 0.4858, 0.1299, 0.4858, 0.1039, 0.507, 0.1039, 0.507, 0.1299, 0.4013, 0.1299, 0.4013, 0.1039, 0.4225, 0.1039, 0.4225, 0.1299, 0.4013, 0.02599, 0.4013, 2.478e-08, 0.4225, 4.956e-08, 0.4225, 0.02599, 0.4858, 0.3378, 0.4858, 0.3118, 0.507, 0.3118, 0.507, 0.3378, 0.4013, 0.3378, 0.4013, 0.3118, 0.4225, 0.3118, 0.4225, 0.3378, 0.4013, 0.2339, 0.4013, 0.2079, 0.4225, 0.2079, 0.4225, 0.2339, 0.6548, 0.3378, 0.6548, 0.3118, 0.6759, 0.3118, 0.6759, 0.3378, 0.5703, 0.3378, 0.5703, 0.3118, 0.5914, 0.3118, 0.5914, 0.3378, 0.5703, 0.2339, 0.5703, 0.2079, 0.5914, 0.2079, 0.5914, 0.2339, 0.5281, 0.7016, 0.5281, 0.7276, 0.507, 0.7276, 0.507, 0.7016, 0.6126, 0.7016, 0.6126, 0.7276, 0.5914, 0.7276, 0.5914, 0.7016, 0.6126, 0.8055, 0.6126, 0.8315, 0.5914, 0.8315, 0.5914, 0.8055, 0.5281, 0.4937, 0.5281, 0.5197, 0.507, 0.5197, 0.507, 0.4937, 0.6126, 0.4937, 0.6126, 0.5197, 0.5914, 0.5197, 0.5914, 0.4937, 0.6126, 0.5977, 0.6126, 0.6236, 0.5914, 0.6236, 0.5914, 0.5977, 0.3591, 0.4937, 0.3591, 0.5197, 0.338, 0.5197, 0.338, 0.4937, 0.4436, 0.4937, 0.4436, 0.5197, 0.4225, 0.5197, 0.4225, 0.4937, 0.4436, 0.5977, 0.4436, 0.6236, 0.4225, 0.6236, 0.4225, 0.5977, 0.3591, 0.7016, 0.3591, 0.7276, 0.338, 0.7276, 0.338, 0.7016, 0.4436, 0.7016, 0.4436, 0.7276, 0.4225, 0.7276, 0.4225, 0.7016, 0.4436, 0.8055, 0.4436, 0.8315, 0.4225, 0.8315, 0.4225, 0.8055, 0.6548, 0.1299, 0.6548, 0.1039, 0.6759, 0.1039, 0.6759, 0.1299, 0.5703, 0.1299, 0.5703, 0.1039, 0.5914, 0.1039, 0.5914, 0.1299, 0.5703, 0.02599, 0.5703, 1.487e-07, 0.5914, 1.735e-07, 0.5914, 0.02599, 0.5703, 0.07796, 0.5703, 0.05197, 0.5914, 0.05197, 0.5914, 0.07796, 0.5281, 0.07796, 0.5281, 0.05197, 0.5492, 0.05197, 0.5492, 0.07796, 0.5281, 0.02599, 0.5281, 1.239e-07, 0.5492, 1.239e-07, 0.5492, 0.02599, 0.5703, 0.1819, 0.5703, 0.1559, 0.5914, 0.1559, 0.5914, 0.1819, 0.528, 0.1819, 0.5281, 0.1559, 0.5492, 0.1559, 0.5492, 0.1819, 0.5281, 0.1299, 0.5281, 0.1039, 0.5492, 0.1039, 0.5492, 0.1299, 0.6548, 0.1819, 0.6548, 0.1559, 0.6759, 0.1559, 0.6759, 0.1819, 0.6126, 0.1819, 0.6126, 0.1559, 0.6337, 0.1559, 0.6337, 0.1819, 0.6126, 0.1299, 0.6126, 0.1039, 0.6337, 0.1039, 0.6337, 0.1299, 0.4436, 0.7536, 0.4436, 0.7796, 0.4225, 0.7796, 0.4225, 0.7536, 0.4858, 0.7536, 0.4858, 0.7796, 0.4647, 0.7796, 0.4647, 0.7536, 0.4858, 0.8055, 0.4858, 0.8315, 0.4647, 0.8315, 0.4647, 0.8055, 0.4436, 0.6496, 0.4436, 0.6756, 0.4225, 0.6756, 0.4225, 0.6496, 0.4931, 0.6412, 0.4858, 0.6756, 0.4647, 0.6756, 0.4647, 0.6496, 0.4858, 0.7016, 0.4858, 0.7276, 0.4647, 0.7276, 0.4647, 0.7016, 0.3591, 0.6496, 0.3591, 0.6756, 0.338, 0.6756, 0.338, 0.6496, 0.4013, 0.6496, 0.4013, 0.6756, 0.3802, 0.6756, 0.3802, 0.6496, 0.4013, 0.7016, 0.4013, 0.7276, 0.3802, 0.7276, 0.3802, 0.7016, 0.4436, 0.5457, 0.4436, 0.5717, 0.4225, 0.5717, 0.4225, 0.5457, 0.4858, 0.5457, 0.4858, 0.5717, 0.4647, 0.5717, 0.4647, 0.5457, 0.797, 0.8047, 0.8181, 0.8047, 0.8169, 0.8315, 0.7959, 0.8315, 0.4436, 0.4418, 0.4436, 0.4677, 0.4225, 0.4677, 0.4225, 0.4418, 0.4858, 0.4418, 0.4858, 0.4677, 0.4647, 0.4677, 0.4647, 0.4418, 0.4858, 0.4937, 0.4858, 0.5197, 0.4647, 0.5197, 0.4647, 0.4937, 0.3591, 0.4418, 0.3591, 0.4677, 0.338, 0.4677, 0.338, 0.4418, 0.4013, 0.4418, 0.4013, 0.4677, 0.3802, 0.4677, 0.3802, 0.4418, 0.4013, 0.4937, 0.4013, 0.5197, 0.3802, 0.5197, 0.3802, 0.4937, 0.6126, 0.5457, 0.6126, 0.5717, 0.5914, 0.5717, 0.5914, 0.5457, 0.6548, 0.5977, 0.6548, 0.6236, 0.6337, 0.6236, 0.6337, 0.5977, 0.6126, 0.4418, 0.6126, 0.4677, 0.5914, 0.4677, 0.5914, 0.4418, 0.6548, 0.4418, 0.6548, 0.4677, 0.6337, 0.4677, 0.6337, 0.4418, 0.6492, 0.4937, 0.6407, 0.5137, 0.6337, 0.5197, 0.6337, 0.4937, 0.5281, 0.4418, 0.5281, 0.4677, 0.507, 0.4677, 0.507, 0.4418, 0.5703, 0.4418, 0.5703, 0.4677, 0.5492, 0.4677, 0.5492, 0.4418, 0.5703, 0.4937, 0.5703, 0.5197, 0.5492, 0.5197, 0.5492, 0.4937, 0.6126, 0.7536, 0.6126, 0.7796, 0.5914, 0.7796, 0.5914, 0.7536, 0.6548, 0.7536, 0.6548, 0.7796, 0.6337, 0.7796, 0.6337, 0.7536, 0.6548, 0.8055, 0.6548, 0.8315, 0.6337, 0.8315, 0.6337, 0.8055, 0.6126, 0.6496, 0.6126, 0.6756, 0.5914, 0.6756, 0.5914, 0.6496, 0.6548, 0.6496, 0.6548, 0.6756, 0.6337, 0.6756, 0.6337, 0.6496, 0.6548, 0.7016, 0.6548, 0.7276, 0.6337, 0.7276, 0.6337, 0.7016, 0.5281, 0.6496, 0.5281, 0.6756, 0.507, 0.6756, 0.507, 0.6496, 0.5703, 0.6496, 0.5703, 0.6756, 0.5492, 0.6756, 0.543, 0.644, 0.5703, 0.7016, 0.5703, 0.7276, 0.5492, 0.7276, 0.5492, 0.7016, 0.5703, 0.2858, 0.5703, 0.2599, 0.5914, 0.2599, 0.5914, 0.2858, 0.5281, 0.2858, 0.5281, 0.2599, 0.5492, 0.2599, 0.5492, 0.2858, 0.5208, 0.2254, 0.528, 0.2079, 0.5492, 0.2079, 0.5492, 0.2339, 0.5703, 0.3898, 0.5703, 0.3638, 0.5914, 0.3638, 0.5914, 0.3898, 0.5281, 0.3898, 0.5281, 0.3638, 0.5492, 0.3638, 0.5492, 0.3898, 0.5281, 0.3378, 0.5281, 0.3118, 0.5492, 0.3118, 0.5492, 0.3378, 0.6548, 0.3898, 0.6548, 0.3638, 0.6759, 0.3638, 0.6759, 0.3898, 0.6126, 0.3898, 0.6126, 0.3638, 0.6337, 0.3638, 0.6337, 0.3898, 0.6126, 0.3378, 0.6126, 0.3118, 0.6337, 0.3118, 0.6337, 0.3378, 0.4013, 0.2858, 0.4013, 0.2599, 0.4225, 0.2599, 0.4225, 0.2858, 0.3591, 0.2858, 0.3591, 0.2599, 0.3802, 0.2599, 0.3802, 0.2858, 0.3591, 0.2339, 0.3591, 0.2079, 0.3802, 0.2079, 0.3802, 0.2339, 0.4013, 0.3898, 0.4013, 0.3638, 0.4225, 0.3638, 0.4225, 0.3898, 0.3591, 0.3898, 0.3591, 0.3638, 0.3802, 0.3638, 0.3802, 0.3898, 0.3591, 0.3378, 0.3591, 0.3118, 0.3802, 0.3118, 0.3802, 0.3378, 0.4858, 0.3898, 0.4858, 0.3638, 0.507, 0.3638, 0.507, 0.3898, 0.4436, 0.3898, 0.4436, 0.3638, 0.4647, 0.3638, 0.4647, 0.3898, 0.4436, 0.3378, 0.4436, 0.3118, 0.4647, 0.3118, 0.4647, 0.3378, 0.4013, 0.07796, 0.4013, 0.05197, 0.4225, 0.05197, 0.4225, 0.07796, 0.3647, 0.07796, 0.3591, 0.05197, 0.3802, 0.05197, 0.3802, 0.07796, 0.3591, 0.02599, 0.3591, 2.478e-08, 0.3802, 2.478e-08, 0.3802, 0.02599, 0.4013, 0.1819, 0.4013, 0.1559, 0.4225, 0.1559, 0.4225, 0.1819, 0.3591, 0.1819, 0.3591, 0.1559, 0.374, 0.147, 0.3802, 0.1819, 0.4436, 0.1819, 0.4436, 0.1559, 0.4647, 0.1559, 0.4646, 0.1819, 0.4436, 0.1299, 0.4436, 0.1039, 0.4647, 0.1039, 0.4647, 0.1299, 0.4858, 0.07796, 0.4858, 0.05197, 0.507, 0.05197, 0.507, 0.07796, 0.4436, 0.07796, 0.4436, 0.05197, 0.4647, 0.05197, 0.4647, 0.07796, 0.4436, 0.02599, 0.4436, 7.434e-08, 0.4647, 9.913e-08, 0.4647, 0.02599, 0.4858, 0.2858, 0.4858, 0.2599, 0.507, 0.2599, 0.507, 0.2858, 0.4436, 0.2858, 0.4436, 0.2599, 0.4647, 0.2599, 0.4647, 0.2858, 0.4436, 0.2339, 0.4436, 0.2079, 0.4646, 0.2079, 0.4709, 0.2282, 0.6548, 0.2858, 0.6548, 0.2599, 0.6759, 0.2599, 0.6759, 0.2858, 0.6126, 0.2858, 0.6126, 0.2599, 0.6337, 0.2599, 0.6337, 0.2858, 0.6126, 0.2339, 0.6126, 0.2079, 0.6337, 0.2079, 0.6337, 0.2339, 0.5281, 0.7536, 0.5281, 0.7796, 0.507, 0.7796, 0.507, 0.7536, 0.5703, 0.7536, 0.5703, 0.7796, 0.5492, 0.7796, 0.5492, 0.7536, 0.5703, 0.8055, 0.5703, 0.8315, 0.5492, 0.8315, 0.5492, 0.8055, 0.5281, 0.5457, 0.5281, 0.5717, 0.5137, 0.5717, 0.507, 0.5457, 0.5703, 0.5457, 0.5703, 0.5717, 0.5492, 0.5717, 0.5492, 0.5457, 0.5703, 0.5977, 0.5703, 0.6236, 0.5493, 0.6237, 0.5493, 0.5977, 0.3591, 0.5457, 0.3591, 0.5717, 0.338, 0.5717, 0.338, 0.5457, 0.4013, 0.5457, 0.4013, 0.5717, 0.3802, 0.5717, 0.3802, 0.5457, 0.4013, 0.5977, 0.4013, 0.6236, 0.3802, 0.6236, 0.3802, 0.5977, 0.3591, 0.7536, 0.3591, 0.7796, 0.338, 0.7796, 0.338, 0.7536, 0.4013, 0.7536, 0.4013, 0.7796, 0.3802, 0.7796, 0.3802, 0.7536, 0.4013, 0.8055, 0.4013, 0.8315, 0.3802, 0.8315, 0.3802, 0.8055, 0.6548, 0.07796, 0.6548, 0.05197, 0.6759, 0.05197, 0.6759, 0.07796, 0.6126, 0.07796, 0.6126, 0.05197, 0.6337, 0.05197, 0.6337, 0.07796, 0.6126, 0.02599, 0.6126, 1.735e-07, 0.6337, 1.735e-07, 0.6337, 0.02599, 0.6126, 0.05197, 0.6126, 0.02599, 0.6337, 0.02599, 0.6337, 0.05197, 0.5914, 0.05197, 0.5914, 0.02599, 0.6126, 0.02599, 0.6126, 0.05197, 0.5914, 0.02599, 0.5914, 1.735e-07, 0.6126, 1.735e-07, 0.6126, 0.02599, 0.6126, 0.1039, 0.6126, 0.07796, 0.6337, 0.07796, 0.6337, 0.1039, 0.5914, 0.1039, 0.5914, 0.07796, 0.6126, 0.07796, 0.6126, 0.1039, 0.5914, 0.07796, 0.5914, 0.05197, 0.6126, 0.05197, 0.6126, 0.07796, 0.6548, 0.1039, 0.6548, 0.07796, 0.6759, 0.07796, 0.6759, 0.1039, 0.6337, 0.1039, 0.6337, 0.07796, 0.6548, 0.07796, 0.6548, 0.1039, 0.6337, 0.07796, 0.6337, 0.05197, 0.6548, 0.05197, 0.6548, 0.07796, 0.4013, 0.7796, 0.4013, 0.8055, 0.3802, 0.8055, 0.3802, 0.7796, 0.4225, 0.7796, 0.4225, 0.8055, 0.4013, 0.8055, 0.4013, 0.7796, 0.4225, 0.8055, 0.4225, 0.8315, 0.4013, 0.8315, 0.4013, 0.8055, 0.4013, 0.7276, 0.4013, 0.7536, 0.3802, 0.7536, 0.3802, 0.7276, 0.4225, 0.7276, 0.4225, 0.7536, 0.4013, 0.7536, 0.4013, 0.7276, 0.4225, 0.7536, 0.4225, 0.7796, 0.4013, 0.7796, 0.4013, 0.7536, 0.3591, 0.7276, 0.3591, 0.7536, 0.338, 0.7536, 0.338, 0.7276, 0.3802, 0.7276, 0.3802, 0.7536, 0.3591, 0.7536, 0.3591, 0.7276, 0.3802, 0.7536, 0.3802, 0.7796, 0.3591, 0.7796, 0.3591, 0.7536, 0.4013, 0.5717, 0.4013, 0.5977, 0.3802, 0.5977, 0.3802, 0.5717, 0.4225, 0.5717, 0.4225, 0.5977, 0.4013, 0.5977, 0.4013, 0.5717, 0.4225, 0.5977, 0.4225, 0.6236, 0.4013, 0.6236, 0.4013, 0.5977, 0.4013, 0.5197, 0.4013, 0.5457, 0.3802, 0.5457, 0.3802, 0.5197, 0.4225, 0.5197, 0.4225, 0.5457, 0.4013, 0.5457, 0.4013, 0.5197, 0.4225, 0.5457, 0.4225, 0.5717, 0.4013, 0.5717, 0.4013, 0.5457, 0.3591, 0.5197, 0.3591, 0.5457, 0.338, 0.5457, 0.338, 0.5197, 0.3802, 0.5197, 0.3802, 0.5457, 0.3591, 0.5457, 0.3591, 0.5197, 0.3802, 0.5457, 0.3802, 0.5717, 0.3591, 0.5717, 0.3591, 0.5457, 0.5703, 0.5717, 0.5703, 0.5977, 0.5493, 0.5977, 0.5492, 0.5717, 0.5914, 0.5717, 0.5914, 0.5977, 0.5703, 0.5977, 0.5703, 0.5717, 0.5914, 0.5977, 0.5914, 0.6236, 0.5703, 0.6236, 0.5703, 0.5977, 0.5703, 0.5197, 0.5703, 0.5457, 0.5492, 0.5457, 0.5492, 0.5197, 0.5914, 0.5197, 0.5914, 0.5457, 0.5703, 0.5457, 0.5703, 0.5197, 0.5914, 0.5457, 0.5914, 0.5717, 0.5703, 0.5717, 0.5703, 0.5457, 0.5281, 0.5197, 0.5281, 0.5457, 0.507, 0.5457, 0.507, 0.5197, 0.5492, 0.5197, 0.5492, 0.5457, 0.5281, 0.5457, 0.5281, 0.5197, 0.5492, 0.5457, 0.5492, 0.5717, 0.5281, 0.5717, 0.5281, 0.5457, 0.5703, 0.7796, 0.5703, 0.8055, 0.5492, 0.8055, 0.5492, 0.7796, 0.5914, 0.7796, 0.5914, 0.8055, 0.5703, 0.8055, 0.5703, 0.7796, 0.5914, 0.8055, 0.5914, 0.8315, 0.5703, 0.8315, 0.5703, 0.8055, 0.5703, 0.7276, 0.5703, 0.7536, 0.5492, 0.7536, 0.5492, 0.7276, 0.5914, 0.7276, 0.5914, 0.7536, 0.5703, 0.7536, 0.5703, 0.7276, 0.5914, 0.7536, 0.5914, 0.7796, 0.5703, 0.7796, 0.5703, 0.7536, 0.5281, 0.7276, 0.5281, 0.7536, 0.507, 0.7536, 0.507, 0.7276, 0.5492, 0.7276, 0.5492, 0.7536, 0.5281, 0.7536, 0.5281, 0.7276, 0.5492, 0.7536, 0.5492, 0.7796, 0.5281, 0.7796, 0.5281, 0.7536, 0.6126, 0.2599, 0.6126, 0.2339, 0.6337, 0.2339, 0.6337, 0.2599, 0.5914, 0.2599, 0.5914, 0.2339, 0.6126, 0.2339, 0.6126, 0.2599, 0.5914, 0.2339, 0.5914, 0.2079, 0.6126, 0.2079, 0.6126, 0.2339, 0.6126, 0.3118, 0.6126, 0.2858, 0.6337, 0.2858, 0.6337, 0.3118, 0.5914, 0.3118, 0.5914, 0.2858, 0.6126, 0.2858, 0.6126, 0.3118, 0.5914, 0.2858, 0.5914, 0.2599, 0.6126, 0.2599, 0.6126, 0.2858, 0.6548, 0.3118, 0.6548, 0.2858, 0.6759, 0.2858, 0.6759, 0.3118, 0.6337, 0.3118, 0.6337, 0.2858, 0.6548, 0.2858, 0.6548, 0.3118, 0.6337, 0.2858, 0.6337, 0.2599, 0.6548, 0.2599, 0.6548, 0.2858, 0.4436, 0.2599, 0.4436, 0.2339, 0.4709, 0.2282, 0.4647, 0.2599, 0.4225, 0.2599, 0.4225, 0.2339, 0.4436, 0.2339, 0.4436, 0.2599, 0.4225, 0.2339, 0.4225, 0.2079, 0.4436, 0.2079, 0.4436, 0.2339, 0.4436, 0.3118, 0.4436, 0.2858, 0.4647, 0.2858, 0.4647, 0.3118, 0.4225, 0.3118, 0.4225, 0.2858, 0.4436, 0.2858, 0.4436, 0.3118, 0.4225, 0.2858, 0.4225, 0.2599, 0.4436, 0.2599, 0.4436, 0.2858, 0.4858, 0.3118, 0.4858, 0.2858, 0.507, 0.2858, 0.507, 0.3118, 0.4647, 0.3118, 0.4647, 0.2858, 0.4858, 0.2858, 0.4858, 0.3118, 0.4647, 0.2858, 0.4647, 0.2599, 0.4858, 0.2599, 0.4858, 0.2858, 0.4436, 0.05197, 0.4436, 0.02599, 0.4647, 0.02599, 0.4647, 0.05197, 0.4225, 0.05197, 0.4225, 0.02599, 0.4436, 0.02599, 0.4436, 0.05197, 0.4225, 0.02599, 0.4225, 4.956e-08, 0.4436, 7.434e-08, 0.4436, 0.02599, 0.4436, 0.1039, 0.4436, 0.07796, 0.4647, 0.07796, 0.4647, 0.1039, 0.4225, 0.1039, 0.4225, 0.07796, 0.4436, 0.07796, 0.4436, 0.1039, 0.4225, 0.07796, 0.4225, 0.05197, 0.4436, 0.05197, 0.4436, 0.07796, 0.4858, 0.1039, 0.4858, 0.07796, 0.507, 0.07796, 0.507, 0.1039, 0.4647, 0.1039, 0.4647, 0.07796, 0.4858, 0.07796, 0.4858, 0.1039, 0.4647, 0.07796, 0.4647, 0.05197, 0.4858, 0.05197, 0.4858, 0.07796, 0.4436, 0.1559, 0.4436, 0.1299, 0.4647, 0.1299, 0.4647, 0.1559, 0.4225, 0.1559, 0.4225, 0.1299, 0.4436, 0.1299, 0.4436, 0.1559, 0.4225, 0.1299, 0.4225, 0.1039, 0.4436, 0.1039, 0.4436, 0.1299, 0.4436, 0.2079, 0.4436, 0.1819, 0.4646, 0.1819, 0.4646, 0.2079, 0.4225, 0.2079, 0.4225, 0.1819, 0.4436, 0.1819, 0.4436, 0.2079, 0.4225, 0.1819, 0.4225, 0.1559, 0.4436, 0.1559, 0.4436, 0.1819, 0.9083, 0.4426, 0.9248, 0.4158, 0.9379, 0.4426, 0.9357, 0.4426, 0.3591, 0.2079, 0.3591, 0.1819, 0.3802, 0.1819, 0.3802, 0.2079, 0.338, 0.2079, 0.338, 0.1819, 0.3591, 0.1819, 0.3591, 0.2079, 0.338, 0.1819, 0.338, 0.1611, 0.3591, 0.1559, 0.3591, 0.1819, 0.4013, 0.2079, 0.4013, 0.1819, 0.4225, 0.1819, 0.4225, 0.2079, 0.3802, 0.2079, 0.3802, 0.1819, 0.4013, 0.1819, 0.4013, 0.2079, 0.3802, 0.1819, 0.374, 0.147, 0.4013, 0.1559, 0.4013, 0.1819, 0.3591, 0.05197, 0.3591, 0.02599, 0.3802, 0.02599, 0.3802, 0.05197, 0.338, 0.03804, 0.338, 0.02599, 0.3591, 0.02599, 0.3591, 0.05197, 0.338, 0.02599, 0.338, 0.0, 0.3591, 2.478e-08, 0.3591, 0.02599, 0.3732, 0.09795, 0.3647, 0.07796, 0.3802, 0.07796, 0.3802, 0.1039, 0.4013, 0.1039, 0.4013, 0.07796, 0.4225, 0.07796, 0.4225, 0.1039, 0.3802, 0.1039, 0.3802, 0.07796, 0.4013, 0.07796, 0.4013, 0.1039, 0.3802, 0.07796, 0.3802, 0.05197, 0.4013, 0.05197, 0.4013, 0.07796, 0.4436, 0.3638, 0.4436, 0.3378, 0.4647, 0.3378, 0.4647, 0.3638, 0.4225, 0.3638, 0.4225, 0.3378, 0.4436, 0.3378, 0.4436, 0.3638, 0.4225, 0.3378, 0.4225, 0.3118, 0.4436, 0.3118, 0.4436, 0.3378, 0.4436, 0.4158, 0.4436, 0.3898, 0.4647, 0.3898, 0.4647, 0.4158, 0.4225, 0.4158, 0.4225, 0.3898, 0.4436, 0.3898, 0.4436, 0.4158, 0.4225, 0.3898, 0.4225, 0.3638, 0.4436, 0.3638, 0.4436, 0.3898, 0.4858, 0.4158, 0.4858, 0.3898, 0.507, 0.3898, 0.507, 0.4158, 0.4647, 0.4158, 0.4647, 0.3898, 0.4858, 0.3898, 0.4858, 0.4158, 0.4647, 0.3898, 0.4647, 0.3638, 0.4858, 0.3638, 0.4858, 0.3898, 0.3591, 0.3638, 0.3591, 0.3378, 0.3802, 0.3378, 0.3802, 0.3638, 0.338, 0.3638, 0.338, 0.3378, 0.3591, 0.3378, 0.3591, 0.3638, 0.338, 0.3378, 0.338, 0.3118, 0.3591, 0.3118, 0.3591, 0.3378, 0.3591, 0.4158, 0.3591, 0.3898, 0.3802, 0.3898, 0.3802, 0.4158, 0.338, 0.4158, 0.338, 0.3898, 0.3591, 0.3898, 0.3591, 0.4158, 0.338, 0.3898, 0.338, 0.3638, 0.3591, 0.3638, 0.3591, 0.3898, 0.4013, 0.4158, 0.4013, 0.3898, 0.4225, 0.3898, 0.4225, 0.4158, 0.3802, 0.4158, 0.3802, 0.3898, 0.4013, 0.3898, 0.4013, 0.4158, 0.3802, 0.3898, 0.3802, 0.3638, 0.4013, 0.3638, 0.4013, 0.3898, 0.3591, 0.2599, 0.3591, 0.2339, 0.3802, 0.2339, 0.3802, 0.2599, 0.338, 0.2599, 0.338, 0.2339, 0.3591, 0.2339, 0.3591, 0.2599, 0.338, 0.2339, 0.338, 0.2079, 0.3591, 0.2079, 0.3591, 0.2339, 0.3591, 0.3118, 0.3591, 0.2858, 0.3802, 0.2858, 0.3802, 0.3118, 0.338, 0.3118, 0.338, 0.2858, 0.3591, 0.2858, 0.3591, 0.3118, 0.338, 0.2858, 0.338, 0.2599, 0.3591, 0.2599, 0.3591, 0.2858, 0.4013, 0.3118, 0.4013, 0.2858, 0.4225, 0.2858, 0.4225, 0.3118, 0.3802, 0.3118, 0.3802, 0.2858, 0.4013, 0.2858, 0.4013, 0.3118, 0.3802, 0.2858, 0.3802, 0.2599, 0.4013, 0.2599, 0.4013, 0.2858, 0.6126, 0.3638, 0.6126, 0.3378, 0.6337, 0.3378, 0.6337, 0.3638, 0.5914, 0.3638, 0.5914, 0.3378, 0.6126, 0.3378, 0.6126, 0.3638, 0.5914, 0.3378, 0.5914, 0.3118, 0.6126, 0.3118, 0.6126, 0.3378, 0.6126, 0.4158, 0.6126, 0.3898, 0.6337, 0.3898, 0.6337, 0.4158, 0.5914, 0.4158, 0.5914, 0.3898, 0.6126, 0.3898, 0.6126, 0.4158, 0.5914, 0.3898, 0.5914, 0.3638, 0.6126, 0.3638, 0.6126, 0.3898, 0.6548, 0.4158, 0.6548, 0.3898, 0.6759, 0.3898, 0.6759, 0.4158, 0.6337, 0.4158, 0.6337, 0.3898, 0.6548, 0.3898, 0.6548, 0.4158, 0.6337, 0.3898, 0.6337, 0.3638, 0.6548, 0.3638, 0.6548, 0.3898, 0.5281, 0.3638, 0.5281, 0.3378, 0.5492, 0.3378, 0.5492, 0.3638, 0.507, 0.3638, 0.507, 0.3378, 0.5281, 0.3378, 0.5281, 0.3638, 0.507, 0.3378, 0.507, 0.3118, 0.5281, 0.3118, 0.5281, 0.3378, 0.5281, 0.4158, 0.5281, 0.3898, 0.5492, 0.3898, 0.5492, 0.4158, 0.507, 0.4158, 0.507, 0.3898, 0.5281, 0.3898, 0.5281, 0.4158, 0.507, 0.3898, 0.507, 0.3638, 0.5281, 0.3638, 0.5281, 0.3898, 0.5703, 0.4158, 0.5703, 0.3898, 0.5914, 0.3898, 0.5914, 0.4158, 0.5492, 0.4158, 0.5492, 0.3898, 0.5703, 0.3898, 0.5703, 0.4158, 0.5492, 0.3898, 0.5492, 0.3638, 0.5703, 0.3638, 0.5703, 0.3898, 0.5281, 0.2599, 0.5208, 0.2254, 0.5492, 0.2339, 0.5492, 0.2599, 0.507, 0.2599, 0.507, 0.2339, 0.5208, 0.2254, 0.5281, 0.2599, 0.5281, 0.3118, 0.5281, 0.2858, 0.5492, 0.2858, 0.5492, 0.3118, 0.507, 0.3118, 0.507, 0.2858, 0.5281, 0.2858, 0.5281, 0.3118, 0.507, 0.2858, 0.507, 0.2599, 0.5281, 0.2599, 0.5281, 0.2858, 0.5703, 0.3118, 0.5703, 0.2858, 0.5914, 0.2858, 0.5914, 0.3118, 0.5492, 0.3118, 0.5492, 0.2858, 0.5703, 0.2858, 0.5703, 0.3118, 0.5492, 0.2858, 0.5492, 0.2599, 0.5703, 0.2599, 0.5703, 0.2858, 0.5703, 0.6756, 0.5703, 0.7016, 0.5492, 0.7016, 0.5492, 0.6756, 0.5914, 0.6756, 0.5914, 0.7016, 0.5703, 0.7016, 0.5703, 0.6756, 0.5914, 0.7016, 0.5914, 0.7276, 0.5703, 0.7276, 0.5703, 0.7016, 0.5703, 0.6236, 0.5703, 0.6496, 0.543, 0.644, 0.5493, 0.6237, 0.5914, 0.6236, 0.5914, 0.6496, 0.5703, 0.6496, 0.5703, 0.6236, 0.5914, 0.6496, 0.5914, 0.6756, 0.5703, 0.6756, 0.5703, 0.6496, 0.543, 0.644, 0.5492, 0.6756, 0.5281, 0.6756, 0.5281, 0.6496, 0.6548, 0.6756, 0.6548, 0.7016, 0.6337, 0.7016, 0.6337, 0.6756, 0.6759, 0.6756, 0.6759, 0.7016, 0.6548, 0.7016, 0.6548, 0.6756, 0.6759, 0.7016, 0.6759, 0.7276, 0.6548, 0.7276, 0.6548, 0.7016, 0.6548, 0.6236, 0.6548, 0.6496, 0.6337, 0.6496, 0.6337, 0.6236, 0.6759, 0.6236, 0.6759, 0.6496, 0.6548, 0.6496, 0.6548, 0.6236, 0.6759, 0.6496, 0.6759, 0.6756, 0.6548, 0.6756, 0.6548, 0.6496, 0.6126, 0.6236, 0.6126, 0.6496, 0.5914, 0.6496, 0.5914, 0.6236, 0.6337, 0.6236, 0.6337, 0.6496, 0.6126, 0.6496, 0.6126, 0.6236, 0.6337, 0.6496, 0.6337, 0.6756, 0.6126, 0.6756, 0.6126, 0.6496, 0.6548, 0.7796, 0.6548, 0.8055, 0.6337, 0.8055, 0.6337, 0.7796, 0.6759, 0.7796, 0.6759, 0.8055, 0.6548, 0.8055, 0.6548, 0.7796, 0.6759, 0.8055, 0.6759, 0.8315, 0.6548, 0.8315, 0.6548, 0.8055, 0.6548, 0.7276, 0.6548, 0.7536, 0.6337, 0.7536, 0.6337, 0.7276, 0.6759, 0.7276, 0.6759, 0.7536, 0.6548, 0.7536, 0.6548, 0.7276, 0.6759, 0.7536, 0.6759, 0.7796, 0.6548, 0.7796, 0.6548, 0.7536, 0.6126, 0.7276, 0.6126, 0.7536, 0.5914, 0.7536, 0.5914, 0.7276, 0.6337, 0.7276, 0.6337, 0.7536, 0.6126, 0.7536, 0.6126, 0.7276, 0.6337, 0.7536, 0.6337, 0.7796, 0.6126, 0.7796, 0.6126, 0.7536, 0.5703, 0.4677, 0.5703, 0.4937, 0.5492, 0.4937, 0.5492, 0.4677, 0.5914, 0.4677, 0.5914, 0.4937, 0.5703, 0.4937, 0.5703, 0.4677, 0.5914, 0.4937, 0.5914, 0.5197, 0.5703, 0.5197, 0.5703, 0.4937, 0.5703, 0.4158, 0.5703, 0.4418, 0.5492, 0.4418, 0.5492, 0.4158, 0.5914, 0.4158, 0.5914, 0.4418, 0.5703, 0.4418, 0.5703, 0.4158, 0.5914, 0.4418, 0.5914, 0.4677, 0.5703, 0.4677, 0.5703, 0.4418, 0.5281, 0.4158, 0.5281, 0.4418, 0.507, 0.4418, 0.507, 0.4158, 0.5492, 0.4158, 0.5492, 0.4418, 0.5281, 0.4418, 0.5281, 0.4158, 0.5492, 0.4418, 0.5492, 0.4677, 0.5281, 0.4677, 0.5281, 0.4418, 0.6548, 0.4677, 0.6492, 0.4937, 0.6337, 0.4937, 0.6337, 0.4677, 0.6548, 0.4158, 0.6548, 0.4418, 0.6337, 0.4418, 0.6337, 0.4158, 0.6759, 0.4158, 0.6759, 0.4418, 0.6548, 0.4418, 0.6548, 0.4158, 0.6759, 0.4418, 0.6759, 0.4538, 0.6548, 0.4677, 0.6548, 0.4418, 0.6126, 0.4158, 0.6126, 0.4418, 0.5914, 0.4418, 0.5914, 0.4158, 0.6337, 0.4158, 0.6337, 0.4418, 0.6126, 0.4418, 0.6126, 0.4158, 0.6337, 0.4418, 0.6337, 0.4677, 0.6126, 0.4677, 0.6126, 0.4418, 0.6548, 0.5717, 0.6548, 0.5977, 0.6337, 0.5977, 0.6399, 0.5627, 0.6759, 0.5768, 0.6759, 0.5977, 0.6548, 0.5977, 0.6548, 0.5717, 0.6759, 0.5977, 0.6759, 0.6236, 0.6548, 0.6236, 0.6548, 0.5977, 0.6126, 0.5197, 0.6126, 0.5457, 0.5914, 0.5457, 0.5914, 0.5197, 0.6337, 0.5197, 0.6337, 0.5457, 0.6126, 0.5457, 0.6126, 0.5197, 0.6337, 0.5457, 0.6399, 0.5627, 0.6126, 0.5717, 0.6126, 0.5457, 0.4013, 0.4677, 0.4013, 0.4937, 0.3802, 0.4937, 0.3802, 0.4677, 0.4225, 0.4677, 0.4225, 0.4937, 0.4013, 0.4937, 0.4013, 0.4677, 0.4225, 0.4937, 0.4225, 0.5197, 0.4013, 0.5197, 0.4013, 0.4937, 0.4013, 0.4158, 0.4013, 0.4418, 0.3802, 0.4418, 0.3802, 0.4158, 0.4225, 0.4158, 0.4225, 0.4418, 0.4013, 0.4418, 0.4013, 0.4158, 0.4225, 0.4418, 0.4225, 0.4677, 0.4013, 0.4677, 0.4013, 0.4418, 0.3591, 0.4158, 0.3591, 0.4418, 0.338, 0.4418, 0.338, 0.4158, 0.3802, 0.4158, 0.3802, 0.4418, 0.3591, 0.4418, 0.3591, 0.4158, 0.3802, 0.4418, 0.3802, 0.4677, 0.3591, 0.4677, 0.3591, 0.4418, 0.4858, 0.4677, 0.4858, 0.4937, 0.4647, 0.4937, 0.4647, 0.4677, 0.507, 0.4677, 0.507, 0.4937, 0.4858, 0.4937, 0.4858, 0.4677, 0.507, 0.4937, 0.507, 0.5197, 0.4858, 0.5197, 0.4858, 0.4937, 0.4858, 0.4158, 0.4858, 0.4418, 0.4647, 0.4418, 0.4647, 0.4158, 0.507, 0.4158, 0.507, 0.4418, 0.4858, 0.4418, 0.4858, 0.4158, 0.507, 0.4418, 0.507, 0.4677, 0.4858, 0.4677, 0.4858, 0.4418, 0.4436, 0.4158, 0.4436, 0.4418, 0.4225, 0.4418, 0.4225, 0.4158, 0.4647, 0.4158, 0.4647, 0.4418, 0.4436, 0.4418, 0.4436, 0.4158, 0.4647, 0.4418, 0.4647, 0.4677, 0.4436, 0.4677, 0.4436, 0.4418, 0.4858, 0.5717, 0.4859, 0.5977, 0.4647, 0.5977, 0.4647, 0.5717, 0.5137, 0.5717, 0.5045, 0.5918, 0.4859, 0.5977, 0.4858, 0.5717, 0.4858, 0.5197, 0.4858, 0.5457, 0.4647, 0.5457, 0.4647, 0.5197, 0.507, 0.5197, 0.507, 0.5457, 0.4858, 0.5457, 0.4858, 0.5197, 0.507, 0.5457, 0.5137, 0.5717, 0.4858, 0.5717, 0.4858, 0.5457, 0.4436, 0.5197, 0.4436, 0.5457, 0.4225, 0.5457, 0.4225, 0.5197, 0.4647, 0.5197, 0.4647, 0.5457, 0.4436, 0.5457, 0.4436, 0.5197, 0.4647, 0.5457, 0.4647, 0.5717, 0.4436, 0.5717, 0.4436, 0.5457, 0.4013, 0.6756, 0.4013, 0.7016, 0.3802, 0.7016, 0.3802, 0.6756, 0.4225, 0.6756, 0.4225, 0.7016, 0.4013, 0.7016, 0.4013, 0.6756, 0.4225, 0.7016, 0.4225, 0.7276, 0.4013, 0.7276, 0.4013, 0.7016, 0.4013, 0.6236, 0.4013, 0.6496, 0.3802, 0.6496, 0.3802, 0.6236, 0.4225, 0.6236, 0.4225, 0.6496, 0.4013, 0.6496, 0.4013, 0.6236, 0.4225, 0.6496, 0.4225, 0.6756, 0.4013, 0.6756, 0.4013, 0.6496, 0.3591, 0.6236, 0.3591, 0.6496, 0.338, 0.6496, 0.338, 0.6236, 0.3802, 0.6236, 0.3802, 0.6496, 0.3591, 0.6496, 0.3591, 0.6236, 0.3802, 0.6496, 0.3802, 0.6756, 0.3591, 0.6756, 0.3591, 0.6496, 0.4858, 0.6756, 0.4858, 0.7016, 0.4647, 0.7016, 0.4647, 0.6756, 0.507, 0.6756, 0.507, 0.7016, 0.4858, 0.7016, 0.4858, 0.6756, 0.507, 0.7016, 0.507, 0.7276, 0.4858, 0.7276, 0.4858, 0.7016, 0.4859, 0.6237, 0.4931, 0.6412, 0.4647, 0.6496, 0.4647, 0.6236, 0.507, 0.6496, 0.507, 0.6756, 0.4858, 0.6756, 0.4931, 0.6412, 0.4436, 0.6236, 0.4436, 0.6496, 0.4225, 0.6496, 0.4225, 0.6236, 0.4647, 0.6236, 0.4647, 0.6496, 0.4436, 0.6496, 0.4436, 0.6236, 0.4647, 0.6496, 0.4647, 0.6756, 0.4436, 0.6756, 0.4436, 0.6496, 0.4858, 0.7796, 0.4858, 0.8055, 0.4647, 0.8055, 0.4647, 0.7796, 0.507, 0.7796, 0.507, 0.8055, 0.4858, 0.8055, 0.4858, 0.7796, 0.507, 0.8055, 0.507, 0.8315, 0.4858, 0.8315, 0.4858, 0.8055, 0.4858, 0.7276, 0.4858, 0.7536, 0.4647, 0.7536, 0.4647, 0.7276, 0.507, 0.7276, 0.507, 0.7536, 0.4858, 0.7536, 0.4858, 0.7276, 0.507, 0.7536, 0.507, 0.7796, 0.4858, 0.7796, 0.4858, 0.7536, 0.4436, 0.7276, 0.4436, 0.7536, 0.4225, 0.7536, 0.4225, 0.7276, 0.4647, 0.7276, 0.4647, 0.7536, 0.4436, 0.7536, 0.4436, 0.7276, 0.4647, 0.7536, 0.4647, 0.7796, 0.4436, 0.7796, 0.4436, 0.7536, 0.6126, 0.1559, 0.6126, 0.1299, 0.6337, 0.1299, 0.6337, 0.1559, 0.5914, 0.1559, 0.5914, 0.1299, 0.6126, 0.1299, 0.6126, 0.1559, 0.5914, 0.1299, 0.5914, 0.1039, 0.6126, 0.1039, 0.6126, 0.1299, 0.6126, 0.2079, 0.6126, 0.1819, 0.6337, 0.1819, 0.6337, 0.2079, 0.5914, 0.2079, 0.5914, 0.1819, 0.6126, 0.1819, 0.6126, 0.2079, 0.5914, 0.1819, 0.5914, 0.1559, 0.6126, 0.1559, 0.6126, 0.1819, 0.6548, 0.2079, 0.6548, 0.1819, 0.6759, 0.1819, 0.6759, 0.2079, 0.6337, 0.2079, 0.6337, 0.1819, 0.6548, 0.1819, 0.6548, 0.2079, 0.6337, 0.1819, 0.6337, 0.1559, 0.6548, 0.1559, 0.6548, 0.1819, 0.5281, 0.1559, 0.5281, 0.1299, 0.5492, 0.1299, 0.5492, 0.1559, 0.5003, 0.1559, 0.507, 0.1299, 0.5281, 0.1299, 0.5281, 0.1559, 0.507, 0.1299, 0.507, 0.1039, 0.5281, 0.1039, 0.5281, 0.1299, 0.8181, 0.4426, 0.797, 0.4426, 0.7959, 0.4158, 0.8169, 0.4158, 0.5094, 0.176, 0.5003, 0.1559, 0.5281, 0.1559, 0.528, 0.1819, 0.5703, 0.2079, 0.5703, 0.1819, 0.5914, 0.1819, 0.5914, 0.2079, 0.5492, 0.2079, 0.5492, 0.1819, 0.5703, 0.1819, 0.5703, 0.2079, 0.5492, 0.1819, 0.5492, 0.1559, 0.5703, 0.1559, 0.5703, 0.1819, 0.5281, 0.05197, 0.5281, 0.02599, 0.5492, 0.02599, 0.5492, 0.05197, 0.507, 0.05197, 0.507, 0.02599, 0.5281, 0.02599, 0.5281, 0.05197, 0.507, 0.02599, 0.507, 9.913e-08, 0.5281, 1.239e-07, 0.5281, 0.02599, 0.5281, 0.1039, 0.5281, 0.07796, 0.5492, 0.07796, 0.5492, 0.1039, 0.507, 0.1039, 0.507, 0.07796, 0.5281, 0.07796, 0.5281, 0.1039, 0.507, 0.07796, 0.507, 0.05197, 0.5281, 0.05197, 0.5281, 0.07796, 0.5703, 0.1039, 0.5703, 0.07796, 0.5914, 0.07796, 0.5914, 0.1039, 0.5492, 0.1039, 0.5492, 0.07796, 0.5703, 0.07796, 0.5703, 0.1039, 0.5492, 0.07796, 0.5492, 0.05197, 0.5703, 0.05197, 0.5703, 0.07796, 0.9237, 0.4158, 0.9136, 0.4158, 0.9136, 0.0, 0.9237, 2.478e-08, 0.9237, 2.478e-08, 0.9445, 3.717e-08, 0.9445, 0.4158, 0.9237, 0.4158, 0.5703, 0.05197, 0.5703, 0.02599, 0.5914, 0.02599, 0.5914, 0.05197, 0.5492, 0.05197, 0.5492, 0.02599, 0.5703, 0.02599, 0.5703, 0.05197, 0.5492, 0.02599, 0.5492, 1.239e-07, 0.5703, 1.487e-07, 0.5703, 0.02599, 0.5703, 0.1559, 0.5703, 0.1299, 0.5914, 0.1299, 0.5914, 0.1559, 0.5492, 0.1559, 0.5492, 0.1299, 0.5703, 0.1299, 0.5703, 0.1559, 0.5492, 0.1299, 0.5492, 0.1039, 0.5703, 0.1039, 0.5703, 0.1299, 0.6548, 0.1559, 0.6548, 0.1299, 0.6759, 0.1299, 0.6759, 0.1559, 0.6337, 0.1559, 0.6337, 0.1299, 0.6548, 0.1299, 0.6548, 0.1559, 0.6337, 0.1299, 0.6337, 0.1039, 0.6548, 0.1039, 0.6548, 0.1299, 0.4436, 0.7796, 0.4436, 0.8055, 0.4225, 0.8055, 0.4225, 0.7796, 0.4647, 0.7796, 0.4647, 0.8055, 0.4436, 0.8055, 0.4436, 0.7796, 0.4647, 0.8055, 0.4647, 0.8315, 0.4436, 0.8315, 0.4436, 0.8055, 0.4436, 0.6756, 0.4436, 0.7016, 0.4225, 0.7016, 0.4225, 0.6756, 0.4647, 0.6756, 0.4647, 0.7016, 0.4436, 0.7016, 0.4436, 0.6756, 0.4647, 0.7016, 0.4647, 0.7276, 0.4436, 0.7276, 0.4436, 0.7016, 0.3591, 0.6756, 0.3591, 0.7016, 0.338, 0.7016, 0.338, 0.6756, 0.3802, 0.6756, 0.3802, 0.7016, 0.3591, 0.7016, 0.3591, 0.6756, 0.3802, 0.7016, 0.3802, 0.7276, 0.3591, 0.7276, 0.3591, 0.7016, 0.4436, 0.5717, 0.4436, 0.5977, 0.4225, 0.5977, 0.4225, 0.5717, 0.4647, 0.5717, 0.4647, 0.5977, 0.4436, 0.5977, 0.4436, 0.5717, 0.4647, 0.5977, 0.4647, 0.6236, 0.4436, 0.6236, 0.4436, 0.5977, 0.4436, 0.4677, 0.4436, 0.4937, 0.4225, 0.4937, 0.4225, 0.4677, 0.4647, 0.4677, 0.4647, 0.4937, 0.4436, 0.4937, 0.4436, 0.4677, 0.4647, 0.4937, 0.4647, 0.5197, 0.4436, 0.5197, 0.4436, 0.4937, 0.3591, 0.4677, 0.3591, 0.4937, 0.338, 0.4937, 0.338, 0.4677, 0.3802, 0.4677, 0.3802, 0.4937, 0.3591, 0.4937, 0.3591, 0.4677, 0.3802, 0.4937, 0.3802, 0.5197, 0.3591, 0.5197, 0.3591, 0.4937, 0.6126, 0.5717, 0.6126, 0.5977, 0.5914, 0.5977, 0.5914, 0.5717, 0.6399, 0.5627, 0.6337, 0.5977, 0.6126, 0.5977, 0.6126, 0.5717, 0.6337, 0.5977, 0.6337, 0.6236, 0.6126, 0.6236, 0.6126, 0.5977, 0.6126, 0.4677, 0.6126, 0.4937, 0.5914, 0.4937, 0.5914, 0.4677, 0.6337, 0.4677, 0.6337, 0.4937, 0.6126, 0.4937, 0.6126, 0.4677, 0.6337, 0.4937, 0.6337, 0.5197, 0.6126, 0.5197, 0.6126, 0.4937, 0.5281, 0.4677, 0.5281, 0.4937, 0.507, 0.4937, 0.507, 0.4677, 0.5492, 0.4677, 0.5492, 0.4937, 0.5281, 0.4937, 0.5281, 0.4677, 0.5492, 0.4937, 0.5492, 0.5197, 0.5281, 0.5197, 0.5281, 0.4937, 0.6126, 0.7796, 0.6126, 0.8055, 0.5914, 0.8055, 0.5914, 0.7796, 0.6337, 0.7796, 0.6337, 0.8055, 0.6126, 0.8055, 0.6126, 0.7796, 0.6337, 0.8055, 0.6337, 0.8315, 0.6126, 0.8315, 0.6126, 0.8055, 0.6126, 0.6756, 0.6126, 0.7016, 0.5914, 0.7016, 0.5914, 0.6756, 0.6337, 0.6756, 0.6337, 0.7016, 0.6126, 0.7016, 0.6126, 0.6756, 0.6337, 0.7016, 0.6337, 0.7276, 0.6126, 0.7276, 0.6126, 0.7016, 0.5281, 0.6756, 0.5281, 0.7016, 0.507, 0.7016, 0.507, 0.6756, 0.5492, 0.6756, 0.5492, 0.7016, 0.5281, 0.7016, 0.5281, 0.6756, 0.5492, 0.7016, 0.5492, 0.7276, 0.5281, 0.7276, 0.5281, 0.7016, 0.5703, 0.2599, 0.5703, 0.2339, 0.5914, 0.2339, 0.5914, 0.2599, 0.5492, 0.2599, 0.5492, 0.2339, 0.5703, 0.2339, 0.5703, 0.2599, 0.5492, 0.2339, 0.5492, 0.2079, 0.5703, 0.2079, 0.5703, 0.2339, 0.5703, 0.3638, 0.5703, 0.3378, 0.5914, 0.3378, 0.5914, 0.3638, 0.5492, 0.3638, 0.5492, 0.3378, 0.5703, 0.3378, 0.5703, 0.3638, 0.5492, 0.3378, 0.5492, 0.3118, 0.5703, 0.3118, 0.5703, 0.3378, 0.6548, 0.3638, 0.6548, 0.3378, 0.6759, 0.3378, 0.6759, 0.3638, 0.6337, 0.3638, 0.6337, 0.3378, 0.6548, 0.3378, 0.6548, 0.3638, 0.6337, 0.3378, 0.6337, 0.3118, 0.6548, 0.3118, 0.6548, 0.3378, 0.4013, 0.2599, 0.4013, 0.2339, 0.4225, 0.2339, 0.4225, 0.2599, 0.3802, 0.2599, 0.3802, 0.2339, 0.4013, 0.2339, 0.4013, 0.2599, 0.3802, 0.2339, 0.3802, 0.2079, 0.4013, 0.2079, 0.4013, 0.2339, 0.4013, 0.3638, 0.4013, 0.3378, 0.4225, 0.3378, 0.4225, 0.3638, 0.3802, 0.3638, 0.3802, 0.3378, 0.4013, 0.3378, 0.4013, 0.3638, 0.3802, 0.3378, 0.3802, 0.3118, 0.4013, 0.3118, 0.4013, 0.3378, 0.4858, 0.3638, 0.4858, 0.3378, 0.507, 0.3378, 0.507, 0.3638, 0.4647, 0.3638, 0.4647, 0.3378, 0.4858, 0.3378, 0.4858, 0.3638, 0.4647, 0.3378, 0.4647, 0.3118, 0.4858, 0.3118, 0.4858, 0.3378, 0.4013, 0.05197, 0.4013, 0.02599, 0.4225, 0.02599, 0.4225, 0.05197, 0.3802, 0.05197, 0.3802, 0.02599, 0.4013, 0.02599, 0.4013, 0.05197, 0.3802, 0.02599, 0.3802, 2.478e-08, 0.4013, 2.478e-08, 0.4013, 0.02599, 0.4013, 0.1559, 0.4013, 0.1299, 0.4225, 0.1299, 0.4225, 0.1559, 0.374, 0.147, 0.3802, 0.1299, 0.4013, 0.1299, 0.4013, 0.1559, 0.3802, 0.1299, 0.3802, 0.1039, 0.4013, 0.1039, 0.4013, 0.1299, 0.4858, 0.1559, 0.4858, 0.1299, 0.507, 0.1299, 0.5003, 0.1559, 0.4647, 0.1559, 0.4647, 0.1299, 0.4858, 0.1299, 0.4858, 0.1559, 0.4647, 0.1299, 0.4647, 0.1039, 0.4858, 0.1039, 0.4858, 0.1299, 0.9445, 3.717e-08, 0.9603, 4.956e-08, 0.9603, 0.4158, 0.9445, 0.4158, 0.9647, 2.478e-08, 0.9647, 0.4158, 0.9603, 0.4158, 0.9603, 4.956e-08, 0.9858, 2.478e-08, 1.0, 2.478e-08, 1.0, 0.4158, 0.9858, 0.4158, 0.7959, 0.4158, 0.7959, 0.8315, 0.781, 0.8315, 0.781, 0.4158, 0.781, 0.4158, 0.781, 0.8315, 0.7599, 0.8315, 0.7599, 0.4158, 0.9858, 0.4158, 0.9647, 0.4158, 0.9647, 2.478e-08, 0.9858, 2.478e-08, 0.0, 0.5357, 0.0, 0.5195, 0.338, 0.5195, 0.338, 0.5357, 0.338, 0.5357, 0.338, 0.5519, 1.007e-08, 0.5519, 0.0, 0.5357, 2.014e-08, 0.568, 1.007e-08, 0.5519, 0.338, 0.5519, 0.338, 0.568, 0.338, 0.568, 0.338, 0.5842, 1.007e-08, 0.5842, 2.014e-08, 0.568, 0.8616, 0.0, 0.8827, 3.717e-08, 0.8827, 0.4158, 0.8616, 0.4158, 0.8616, 0.4158, 0.8405, 0.4158, 0.8405, 3.717e-08, 0.8616, 0.0, 0.8194, 1.239e-08, 0.8405, 3.717e-08, 0.8405, 0.4158, 0.8194, 0.4158, 0.8194, 0.4158, 0.7983, 0.4158, 0.7983, 1.239e-08, 0.8194, 1.239e-08, 0.7772, 1.239e-08, 0.7983, 1.239e-08, 0.7983, 0.4158, 0.7772, 0.4158, 0.7772, 0.4158, 0.7561, 0.4158, 0.7561, 1.239e-08, 0.7772, 1.239e-08, 0.735, 0.0, 0.7561, 1.239e-08, 0.7561, 0.4158, 0.735, 0.4158, 0.735, 0.4158, 0.7139, 0.4158, 0.7139, 2.478e-08, 0.735, 0.0, 0.6929, 1.239e-08, 0.7139, 2.478e-08, 0.7139, 0.4158, 0.6929, 0.4158, 0.6929, 0.4158, 0.6759, 0.4158, 0.6759, 1.239e-08, 0.6929, 1.239e-08, 0.4858, 0.05197, 0.4858, 0.02599, 0.507, 0.02599, 0.507, 0.05197, 0.4647, 0.05197, 0.4647, 0.02599, 0.4858, 0.02599, 0.4858, 0.05197, 0.4647, 0.02599, 0.4647, 9.913e-08, 0.4858, 9.913e-08, 0.4858, 0.02599, 0.4858, 0.2599, 0.4858, 0.2339, 0.507, 0.2339, 0.507, 0.2599, 0.4647, 0.2599, 0.4709, 0.2282, 0.4858, 0.2339, 0.4858, 0.2599, 0.8677, 0.8047, 0.8677, 0.4426, 0.8827, 0.4158, 0.8827, 0.8315, 0.6548, 0.2599, 0.6548, 0.2339, 0.6759, 0.2339, 0.6759, 0.2599, 0.6337, 0.2599, 0.6337, 0.2339, 0.6548, 0.2339, 0.6548, 0.2599, 0.6337, 0.2339, 0.6337, 0.2079, 0.6548, 0.2079, 0.6548, 0.2339, 0.5281, 0.7796, 0.5281, 0.8055, 0.507, 0.8055, 0.507, 0.7796, 0.5492, 0.7796, 0.5492, 0.8055, 0.5281, 0.8055, 0.5281, 0.7796, 0.5492, 0.8055, 0.5492, 0.8315, 0.5281, 0.8315, 0.5281, 0.8055, 0.9248, 0.8315, 0.9083, 0.8047, 0.9357, 0.8047, 0.9379, 0.8047, 0.3591, 0.5717, 0.3591, 0.5977, 0.338, 0.5977, 0.338, 0.5717, 0.3802, 0.5717, 0.3802, 0.5977, 0.3591, 0.5977, 0.3591, 0.5717, 0.3802, 0.5977, 0.3802, 0.6236, 0.3591, 0.6236, 0.3591, 0.5977, 0.3591, 0.7796, 0.3591, 0.8055, 0.338, 0.8055, 0.338, 0.7796, 0.3802, 0.7796, 0.3802, 0.8055, 0.3591, 0.8055, 0.3591, 0.7796, 0.3802, 0.8055, 0.3802, 0.8315, 0.3591, 0.8315, 0.3591, 0.8055, 0.6548, 0.05197, 0.6548, 0.02599, 0.6759, 0.02599, 0.6759, 0.05197, 0.6337, 0.05197, 0.6337, 0.02599, 0.6548, 0.02599, 0.6548, 0.05197, 0.6337, 0.02599, 0.6337, 1.735e-07, 0.6548, 1.983e-07, 0.6548, 0.02599, 0.9038, 0.0, 0.9136, 0.0, 0.9136, 0.4158, 0.9038, 0.4158, 0.7441, 0.7779, 0.7363, 0.7779, 0.7363, 0.4158, 0.7441, 0.4158, 0.7441, 0.4158, 0.7599, 0.4158, 0.7599, 0.7779, 0.7441, 0.7779, 0.947, 0.4426, 0.947, 0.8047, 0.9379, 0.8047, 0.9379, 0.4426, 0.9379, 0.4426, 0.9379, 0.8047, 0.9357, 0.8047, 0.9357, 0.4426, 0.9357, 0.4426, 0.9357, 0.8047, 0.9083, 0.8047, 0.9083, 0.4426, 0.9083, 0.4426, 0.9083, 0.8047, 0.8917, 0.8047, 0.8917, 0.4426, 0.8827, 0.8315, 0.8827, 0.4158, 0.8917, 0.4426, 0.8917, 0.8047, 0.8466, 0.8315, 0.8466, 0.4158, 0.8677, 0.4426, 0.8677, 0.8047, 0.8327, 0.4426, 0.8466, 0.4158, 0.8466, 0.8315, 0.8327, 0.8047, 0.8181, 0.4426, 0.8327, 0.4426, 0.8327, 0.8047, 0.8181, 0.8047, 0.8181, 0.8047, 0.797, 0.8047, 0.797, 0.4426, 0.8181, 0.4426, 0.338, 0.5033, 0.338, 0.5195, 0.0, 0.5195, 1.007e-08, 0.5033, 1.007e-08, 0.5033, 1.007e-08, 0.4871, 0.338, 0.4871, 0.338, 0.5033, 0.338, 0.4709, 0.338, 0.4871, 1.007e-08, 0.4871, 2.014e-08, 0.4709, 2.014e-08, 0.4709, 1.007e-08, 0.4547, 0.338, 0.4547, 0.338, 0.4709, 0.338, 0.4386, 0.338, 0.4547, 1.007e-08, 0.4547, 0.0, 0.4386, 0.0, 0.4386, 3.022e-08, 0.4224, 0.338, 0.4224, 0.338, 0.4386, 0.338, 0.4062, 0.338, 0.4224, 3.022e-08, 0.4224, 2.014e-08, 0.4062, 2.014e-08, 0.4062, 2.014e-08, 0.39, 0.338, 0.39, 0.338, 0.4062, 0.338, 0.3738, 0.338, 0.39, 2.014e-08, 0.39, 2.014e-08, 0.3738, 2.014e-08, 0.3738, 2.014e-08, 0.3576, 0.338, 0.3576, 0.338, 0.3738, 0.338, 0.3414, 0.338, 0.3576, 2.014e-08, 0.3576, 0.0, 0.3414, 0.0, 0.3414, 4.029e-08, 0.3252, 0.338, 0.3252, 0.338, 0.3414, 0.338, 0.3049, 0.338, 0.3252, 4.029e-08, 0.3252, 1.007e-08, 0.3049, 1.007e-08, 0.3049, 1.007e-08, 0.2846, 0.338, 0.2846, 0.338, 0.3049, 0.338, 0.2643, 0.338, 0.2846, 1.007e-08, 0.2846, 2.014e-08, 0.2643, 2.014e-08, 0.2643, 2.014e-08, 0.2439, 0.338, 0.2439, 0.338, 0.2643, 0.338, 0.2236, 0.338, 0.2439, 2.014e-08, 0.2439, 2.014e-08, 0.2236, 2.014e-08, 0.2236, 1.007e-08, 0.2033, 0.338, 0.2033, 0.338, 0.2236, 0.338, 0.183, 0.338, 0.2033, 1.007e-08, 0.2033, 0.0, 0.183, 0.0, 0.183, 1.007e-08, 0.1626, 0.338, 0.1626, 0.338, 0.183, 0.338, 0.1423, 0.338, 0.1626, 1.007e-08, 0.1626, 1.007e-08, 0.1423, 1.007e-08, 0.1423, 0.0, 0.122, 0.338, 0.122, 0.338, 0.1423, 0.338, 0.1016, 0.338, 0.122, 0.0, 0.122, 0.0, 0.1016, 0.0, 0.1016, 0.0, 0.08131, 0.338, 0.08131, 0.338, 0.1016, 0.338, 0.06098, 0.338, 0.08131, 0.0, 0.08131, 0.0, 0.06098, 0.0, 0.06098, 0.0, 0.04066, 0.338, 0.04066, 0.338, 0.06098, 0.338, 0.02033, 0.338, 0.04066, 0.0, 0.04066, 0.0, 0.02033, 0.0, 0.02033, 0.0, 2.478e-08, 0.338, 0.0, 0.338, 0.02033, 0.3168, 0.5842, 0.338, 0.5842, 0.338, 1.0, 0.3168, 1.0, 0.3168, 1.0, 0.2957, 1.0, 0.2957, 0.5842, 0.3168, 0.5842, 0.2746, 0.5842, 0.2957, 0.5842, 0.2957, 1.0, 0.2746, 1.0, 0.2746, 1.0, 0.2535, 1.0, 0.2535, 0.5842, 0.2746, 0.5842, 0.2323, 0.5842, 0.2535, 0.5842, 0.2535, 1.0, 0.2323, 1.0, 0.2323, 1.0, 0.2112, 1.0, 0.2112, 0.5842, 0.2323, 0.5842, 0.1901, 0.5842, 0.2112, 0.5842, 0.2112, 1.0, 0.1901, 1.0, 0.1901, 1.0, 0.169, 1.0, 0.169, 0.5842, 0.1901, 0.5842, 0.1479, 0.5842, 0.169, 0.5842, 0.169, 1.0, 0.1479, 1.0, 0.1479, 1.0, 0.1267, 1.0, 0.1267, 0.5842, 0.1479, 0.5842, 0.1056, 0.5842, 0.1267, 0.5842, 0.1267, 1.0, 0.1056, 1.0, 0.1056, 1.0, 0.08449, 1.0, 0.08449, 0.5842, 0.1056, 0.5842, 0.06337, 0.5842, 0.08449, 0.5842, 0.08449, 1.0, 0.06337, 1.0, 0.06337, 1.0, 0.04225, 1.0, 0.04225, 0.5842, 0.06337, 0.5842, 0.02112, 0.5842, 0.04225, 0.5842, 0.04225, 1.0, 0.02112, 1.0, 0.02112, 1.0, 1.209e-07, 1.0, 0.0, 0.5842, 0.02112, 0.5842, 0.9038, 0.4158, 0.8827, 0.4158, 0.8827, 1.239e-08, 0.9038, 0.0])
me_cube_003.materials.append(mat_wall_1)
me_cube_003.use_remesh_preserve_volume = False
me_cube_003.use_remesh_preserve_attributes = False
me_cube_003.use_mirror_vertex_groups = False
me_cube_003.update()
me_cube = bpy.data.meshes.new('Cube')
me_cube.from_pydata([(-0.9, -1.0, -0.9), (-0.2783, -0.2783, 1.46), (-0.9, 1.0, -0.9), (-0.2783, 0.2783, 1.46), (0.9, -1.0, -0.9), (0.2783, -0.2783, 1.46), (1.0, 0.9, -0.9), (0.2783, 0.2783, 1.46), (-0.9, -1.0, 0.7914), (-0.9, 1.0, 0.7914), (1.0, 0.9, 0.7914), (0.9, -1.0, 0.7914), (-1.101, -1.101, 0.8914), (-1.101, -1.101, 1.0), (-1.101, 1.101, 1.0), (1.101, 1.101, 1.0), (1.101, -1.101, 1.0), (-1.101, 1.101, 0.8914), (1.101, 1.101, 0.8914), (1.101, -1.101, 0.8914), (-0.2783, -0.2783, 1.523), (-0.2783, 0.2783, 1.523), (0.2783, 0.2783, 1.523), (0.2783, -0.2783, 1.523), (-0.2783, -0.2783, 1.564), (-0.2783, 0.2783, 1.564), (0.2783, 0.2783, 1.564), (0.2783, -0.2783, 1.564), (-0.3228, -0.3228, 1.523), (-0.3228, 0.3228, 1.523), (0.3228, 0.3228, 1.523), (0.3228, -0.3228, 1.523), (-0.3228, -0.3228, 1.564), (-0.3228, 0.3228, 1.564), (0.3228, 0.3228, 1.564), (0.3228, -0.3228, 1.564), (1.0, -0.9, 0.7914), (1.0, -0.9, -0.9), (-1.0, -0.9, -0.9), (-1.0, -0.9, 0.7914), (0.9, 1.0, 0.7914), (0.9, 1.0, -0.9), (0.2432, -0.2432, -1.0), (0.9, -0.9, 0.8914), (-1.0, 0.9, 0.7914), (-1.0, 0.9, -0.9), (0.2432, 0.2432, -1.0), (0.9, 0.9, 0.8914), (-0.2432, 0.2432, -1.0), (-0.2432, -0.2432, -1.0), (-0.9, 0.9, 0.8914), (-0.9, -0.9, 0.8914), (-1.0, 1.0, -1.0), (-1.0, -1.0, -1.0), (1.0, 1.0, -1.0), (1.0, -1.0, -1.0), (1.0, -1.0, 0.8914), (-1.0, -1.0, 0.8914), (1.0, 1.0, 0.8914), (-1.0, 1.0, 0.8914), (-0.9, 0.9, -1.0), (-0.9, -0.9, -1.0), (0.9, 0.9, -1.0), (0.9, -0.9, -1.0), (-0.2432, 0.2432, -0.3357), (-0.2432, -0.2432, -0.3357), (0.2432, 0.2432, -0.3357), (0.2432, -0.2432, -0.3357)], [], [(1, 3, 14, 13), (56, 58, 18, 19), (7, 5, 16, 15), (59, 57, 12, 17), (46, 66, 67, 42), (5, 7, 22, 23), (12, 13, 14, 17), (17, 14, 15, 18), (18, 15, 16, 19), (19, 16, 13, 12), (5, 1, 13, 16), (58, 59, 17, 18), (57, 56, 19, 12), (3, 7, 15, 14), (24, 25, 33, 32), (3, 1, 20, 21), (1, 5, 23, 20), (7, 3, 21, 22), (26, 25, 24, 27), (26, 27, 35, 34), (22, 21, 29, 30), (20, 23, 31, 28), (28, 31, 35, 32), (30, 29, 33, 34), (31, 30, 34, 35), (29, 28, 32, 33), (23, 22, 30, 31), (27, 24, 32, 35), (21, 20, 28, 29), (25, 26, 34, 33), (11, 4, 55, 56), (4, 0, 53, 55), (0, 8, 57, 53), (8, 11, 56, 57), (10, 6, 54, 58), (6, 37, 55, 54), (37, 36, 56, 55), (36, 10, 58, 56), (9, 2, 52, 59), (2, 41, 54, 52), (41, 40, 58, 54), (40, 9, 59, 58), (38, 45, 52, 53), (45, 44, 59, 52), (39, 38, 53, 57), (44, 39, 57, 59), (60, 61, 53, 52), (62, 60, 52, 54), (63, 62, 54, 55), (61, 63, 55, 53), (43, 51, 50, 47), (43, 51, 57, 56), (47, 43, 56, 58), (50, 47, 58, 59), (51, 50, 59, 57), (10, 47, 62, 6), (40, 41, 62, 47), (36, 37, 63, 43), (11, 43, 63, 4), (8, 0, 61, 51), (39, 51, 61, 38), (44, 45, 60, 50), (9, 50, 60, 2), (39, 44, 50, 51), (11, 8, 51, 43), (9, 40, 47, 50), (10, 36, 43, 47), (45, 38, 61, 60), (41, 2, 60, 62), (37, 6, 62, 63), (0, 4, 63, 61), (48, 60, 61, 49), (46, 62, 60, 48), (42, 63, 62, 46), (49, 61, 63, 42), (64, 65, 67, 66), (49, 65, 64, 48), (42, 67, 65, 49), (48, 64, 66, 46)])
_uv = me_cube.uv_layers.new(name='UVMap')
_uv.uv.foreach_set('vector', [0.103, 0.4244, 0.103, 0.5025, 2.986e-08, 0.6179, 0.0, 0.3089, 0.2631, 0.2948, 0.2631, 0.01419, 0.2758, 0.0, 0.2758, 0.3089, 0.1728, 0.5025, 0.1728, 0.4244, 0.2758, 0.3089, 0.2758, 0.6179, 0.01267, 0.01419, 0.01267, 0.2948, 2.986e-08, 0.3089, 0.0, 3.345e-08, 0.824, 0.6543, 0.824, 0.7475, 0.7631, 0.7475, 0.7631, 0.6543, 0.272, 0.6179, 0.272, 0.696, 0.2641, 0.696, 0.2641, 0.6179, 0.8512, 0.8701, 0.8376, 0.8701, 0.8376, 0.5611, 0.8512, 0.5611, 0.2641, 0.9268, 0.2505, 0.9268, 0.2505, 0.6179, 0.2641, 0.6179, 0.2505, 0.9268, 0.2369, 0.9268, 0.2369, 0.6179, 0.2505, 0.6179, 0.824, 0.5611, 0.8376, 0.5611, 0.8376, 0.8701, 0.824, 0.8701, 0.1728, 0.4244, 0.103, 0.4244, 0.0, 0.3089, 0.2758, 0.3089, 0.2631, 0.01419, 0.01267, 0.01419, 0.0, 3.345e-08, 0.2758, 0.0, 0.01267, 0.2948, 0.2631, 0.2948, 0.2758, 0.3089, 2.986e-08, 0.3089, 0.103, 0.5025, 0.1728, 0.5025, 0.2758, 0.6179, 2.986e-08, 0.6179, 0.3622, 0.8479, 0.3622, 0.926, 0.3566, 0.9322, 0.3566, 0.8417, 0.8205, 0.3086, 0.8205, 0.3867, 0.8126, 0.3867, 0.8126, 0.3086, 0.2641, 0.8522, 0.2641, 0.7741, 0.272, 0.7741, 0.272, 0.8522, 0.2641, 0.7741, 0.2641, 0.696, 0.272, 0.696, 0.272, 0.7741, 0.4319, 0.926, 0.3622, 0.926, 0.3622, 0.8479, 0.4319, 0.8479, 0.4319, 0.926, 0.4319, 0.8479, 0.4375, 0.8417, 0.4375, 0.9322, 0.3511, 0.8479, 0.2814, 0.8479, 0.2758, 0.8417, 0.3566, 0.8417, 0.2814, 0.926, 0.3511, 0.926, 0.3566, 0.9322, 0.2758, 0.9322, 0.8234, 0.7475, 0.8234, 0.8381, 0.8183, 0.8381, 0.8183, 0.7475, 0.8177, 0.3867, 0.8177, 0.4773, 0.8126, 0.4773, 0.8126, 0.3867, 0.8183, 0.7475, 0.8183, 0.8381, 0.8132, 0.8381, 0.8132, 0.7475, 0.8228, 0.3867, 0.8228, 0.4773, 0.8177, 0.4773, 0.8177, 0.3867, 0.3511, 0.926, 0.3511, 0.8479, 0.3566, 0.8417, 0.3566, 0.9322, 0.4319, 0.8479, 0.3622, 0.8479, 0.3566, 0.8417, 0.4375, 0.8417, 0.2814, 0.8479, 0.2814, 0.926, 0.2758, 0.9322, 0.2758, 0.8417, 0.3622, 0.926, 0.4319, 0.926, 0.4375, 0.9322, 0.3566, 0.9322, 0.7506, 0.5752, 0.5388, 0.5752, 0.5263, 0.5611, 0.7631, 0.5611, 0.5388, 0.5752, 0.5388, 0.8277, 0.5263, 0.8417, 0.5263, 0.5611, 0.5388, 0.8277, 0.7506, 0.8277, 0.7631, 0.8417, 0.5263, 0.8417, 0.7506, 0.8277, 0.7506, 0.5752, 0.7631, 0.5611, 0.7631, 0.8417, 0.5388, 0.2665, 0.7506, 0.2665, 0.7631, 0.2806, 0.5263, 0.2806, 0.7506, 0.2665, 0.7506, 0.01403, 0.7631, 0.0, 0.7631, 0.2806, 0.7506, 0.01403, 0.5388, 0.01403, 0.5263, 6.689e-08, 0.7631, 0.0, 0.5388, 0.01403, 0.5388, 0.2665, 0.5263, 0.2806, 0.5263, 6.689e-08, 0.01252, 0.8844, 0.2243, 0.8844, 0.2369, 0.8984, 3.732e-08, 0.8984, 0.2243, 0.8844, 0.2243, 0.6319, 0.2369, 0.6179, 0.2369, 0.8984, 0.2243, 0.6319, 0.01252, 0.6319, 0.0, 0.6179, 0.2369, 0.6179, 0.01252, 0.6319, 0.01252, 0.8844, 3.732e-08, 0.8984, 0.0, 0.6179, 0.9875, 0.2665, 0.9875, 0.01403, 1.0, 0.0, 1.0, 0.2806, 0.9875, 0.01403, 0.7757, 0.01403, 0.7631, 3.345e-08, 1.0, 0.0, 0.7757, 0.2665, 0.9875, 0.2665, 1.0, 0.2806, 0.7631, 0.2806, 0.7757, 0.01403, 0.7757, 0.2665, 0.7631, 0.2806, 0.7631, 3.345e-08, 0.5137, 0.5471, 0.5137, 0.2946, 0.5263, 0.2806, 0.5263, 0.5611, 0.2883, 0.5471, 0.5137, 0.5471, 0.5263, 0.5611, 0.2758, 0.5611, 0.2883, 0.2946, 0.2883, 0.5471, 0.2758, 0.5611, 0.2758, 0.2806, 0.5137, 0.2946, 0.2883, 0.2946, 0.2758, 0.2806, 0.5263, 0.2806, 0.2883, 0.5752, 0.5137, 0.5752, 0.5137, 0.8277, 0.2883, 0.8277, 0.2883, 0.01403, 0.2883, 0.2665, 0.2758, 0.2806, 0.2758, 4.181e-08, 0.5137, 0.01403, 0.2883, 0.01403, 0.2758, 4.181e-08, 0.5263, 0.0, 0.5137, 0.2665, 0.5137, 0.01403, 0.5263, 0.0, 0.5263, 0.2806, 0.2883, 0.2665, 0.5137, 0.2665, 0.5263, 0.2806, 0.2758, 0.2806, 0.8512, 0.5752, 0.8638, 0.5611, 0.8638, 0.8265, 0.8512, 0.8124, 0.8366, 0.5471, 0.8366, 0.3098, 0.8491, 0.2958, 0.8491, 0.5611, 0.8763, 0.5752, 0.8763, 0.8124, 0.8638, 0.8265, 0.8638, 0.5611, 0.8616, 0.5471, 0.8491, 0.5611, 0.8491, 0.2958, 0.8616, 0.3098, 0.8616, 0.5471, 0.8616, 0.3098, 0.8741, 0.2958, 0.8741, 0.5611, 0.8366, 0.5471, 0.824, 0.5611, 0.824, 0.2958, 0.8366, 0.3098, 0.8763, 0.8124, 0.8763, 0.5752, 0.8888, 0.5611, 0.8888, 0.8265, 0.8867, 0.5471, 0.8741, 0.5611, 0.8741, 0.2958, 0.8867, 0.3098, 0.5263, 0.5752, 0.5263, 0.8277, 0.5137, 0.8277, 0.5137, 0.5752, 0.2883, 0.5611, 0.5137, 0.5611, 0.5137, 0.5752, 0.2883, 0.5752, 0.5137, 0.8417, 0.2883, 0.8417, 0.2883, 0.8277, 0.5137, 0.8277, 0.2758, 0.8277, 0.2758, 0.5752, 0.2883, 0.5752, 0.2883, 0.8277, 0.7882, 1.0, 0.7882, 0.7475, 0.8007, 0.7475, 0.8007, 1.0, 0.7757, 0.7475, 0.7757, 1.0, 0.7631, 1.0, 0.7631, 0.7475, 0.8007, 1.0, 0.8007, 0.7475, 0.8132, 0.7475, 0.8132, 1.0, 0.7757, 1.0, 0.7757, 0.7475, 0.7882, 0.7475, 0.7882, 1.0, 0.6694, 0.469, 0.7517, 0.5611, 0.5263, 0.5611, 0.6085, 0.469, 0.6694, 0.4008, 0.7517, 0.3086, 0.7517, 0.5611, 0.6694, 0.469, 0.6085, 0.4008, 0.5263, 0.3086, 0.7517, 0.3086, 0.6694, 0.4008, 0.6085, 0.469, 0.5263, 0.5611, 0.5263, 0.3086, 0.6085, 0.4008, 0.4984, 0.9099, 0.4375, 0.9099, 0.4375, 0.8417, 0.4984, 0.8417, 0.7631, 0.6543, 0.7631, 0.5611, 0.824, 0.5611, 0.824, 0.6543, 0.7517, 0.495, 0.7517, 0.4018, 0.8126, 0.4018, 0.8126, 0.495, 0.8126, 0.3086, 0.8126, 0.4018, 0.7517, 0.4018, 0.7517, 0.3086])
me_cube.materials.append(mat_lamp)
me_cube.use_remesh_preserve_volume = False
me_cube.use_remesh_preserve_attributes = False
me_cube.use_mirror_vertex_groups = False
me_cube.update()
me_cube_000 = bpy.data.meshes.new('Cube.000')
me_cube_000.from_pydata([(-1.0, -1.0, -1.0), (-1.0, -1.0, 1.0), (-1.0, 1.0, -1.0), (-1.0, 1.0, 1.0), (1.0, -1.0, -1.0), (1.0, -1.0, 1.0), (1.0, 1.0, -1.0), (1.0, 1.0, 1.0)], [], [(0, 1, 3, 2), (2, 3, 7, 6), (6, 7, 5, 4), (4, 5, 1, 0), (2, 6, 4, 0), (7, 3, 1, 5)])
_uv = me_cube_000.uv_layers.new(name='UVMap')
_uv.uv.foreach_set('vector', [0.75, 0.2501, 0.7499, 0.2184, 0.9999, 0.2184, 0.9999, 0.25, 0.0001, 0.2501, 9.998e-05, 0.2184, 0.2501, 0.2184, 0.2501, 0.2501, 0.2501, 0.2501, 0.2501, 0.2184, 0.5, 0.2184, 0.5, 0.2501, 0.5, 0.2501, 0.5, 0.2184, 0.7499, 0.2184, 0.75, 0.2501, 0.25, 0.5002, 9.998e-05, 0.5002, 9.998e-05, 0.2502, 0.25, 0.2502, 0.5002, 0.5002, 0.2502, 0.5002, 0.2502, 0.2503, 0.5002, 0.2502])
me_cube_000.materials.append(mat_wall_2)
me_cube_000.use_remesh_preserve_volume = False
me_cube_000.use_remesh_preserve_attributes = False
me_cube_000.use_mirror_vertex_groups = False
me_cube_000.update()

# ---- objects
ob_ground = bpy.data.objects.new('Ground', me_cube_001)
ob_wall2 = bpy.data.objects.new('Wall2', me_cube_003)
ob_lamp = bpy.data.objects.new('Lamp', me_cube)
ob_wall1 = bpy.data.objects.new('Wall1', me_cube_000)

# ---- transforms, parenting, visibility, modifiers, constraints
ob_ground.location = (0.0, 0.0, 0.0)
ob_ground.scale = (2.5, 2.5, 0.15)
ob_ground.hide_viewport = True
ob_ground.lineart.crease_threshold = 0.0
ob_wall2.location = (0.0, 0.0, 0.0)
ob_wall2.rotation_euler = (1.571, 1.571, 0.0)
ob_wall2.scale = (2.5, 2.5, 0.15)
ob_wall2.lineart.crease_threshold = 0.0
ob_lamp.location = (0.0, 0.0, 0.0)
ob_lamp.scale = (0.112, 0.112, 0.1699)
ob_lamp.hide_viewport = True
ob_lamp.lineart.crease_threshold = 0.0
ob_wall1.location = (0.0, 0.0, 0.0)
ob_wall1.rotation_euler = (0.0, 1.571, 0.0)
ob_wall1.scale = (2.5, 2.5, 0.15)
ob_wall1.hide_viewport = True
ob_wall1.lineart.crease_threshold = 0.0

# ---- collection membership
col_collection_1.objects.link(ob_ground)
col_collection_1.objects.link(ob_wall2)
col_collection_2.objects.link(ob_lamp)
col_collection_2.objects.link(ob_wall1)

# ---- scene / render settings (as saved in the file)
scene.frame_start = 1; scene.frame_end = 250; scene.frame_set(2)
scene.render.engine = 'BLENDER_EEVEE_NEXT'
scene.render.resolution_percentage = 50
scene.render.dither_intensity = 0.0
scene.cycles.use_denoising = False
scene.cycles.samples = 128
scene.cycles.sampling_pattern = 'TABULATED_SOBOL'
scene.cycles.use_adaptive_sampling = False
scene.cycles.use_light_tree = False
scene.cycles.blur_glossy = 0.0
scene.cycles.sample_clamp_indirect = 0.0
scene.view_settings.view_transform = 'Standard'
bpy.context.view_layer.update()

# ---- added for rendering (the .blend has no active camera and no usable light): camera, sun
cam_auto = bpy.data.cameras.new('AutoCamera')
cam_auto.lens = 50.0
cam_auto.sensor_width = 36.0
cam_auto.clip_end = 1000.0
ob_auto_camera = bpy.data.objects.new('AutoCamera', cam_auto)
scene.collection.objects.link(ob_auto_camera)
ob_auto_camera.location = (6.8523, -8.22276, 5.48184)
ob_auto_camera.rotation_euler = (1.09748, -7.21219e-08, 0.694738)
scene.camera = ob_auto_camera
light_auto_sun = bpy.data.lights.new('AutoSun', 'SUN')
light_auto_sun.energy = 3.0
light_auto_sun.angle = 0.0523599
ob_auto_sun = bpy.data.objects.new('AutoSun', light_auto_sun)
scene.collection.objects.link(ob_auto_sun)
ob_auto_sun.rotation_euler = (0.872665, 0.174533, 0.523599)
bpy.context.view_layer.update()
